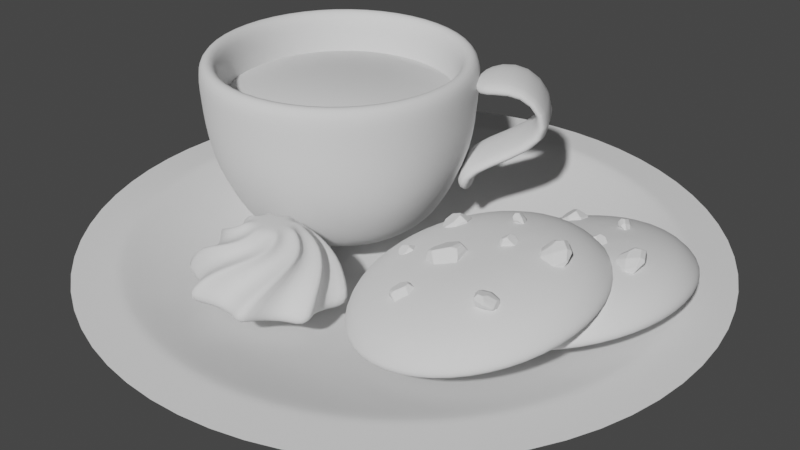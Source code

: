 # Source: CookieCoffeeScene_1.blend  (saved by Blender 3.2.14; exported with 4.5.12 LTS)
import bpy
from mathutils import Matrix  # noqa: F401  (used for matrix-valued properties, if any)

bpy.ops.wm.read_factory_settings(use_empty=True)
scene = bpy.context.scene
scene.name = 'Scene'

# ---- collections
col_collection = bpy.data.collections.new('Collection'); scene.collection.children.link(col_collection)

# ---- node groups
ng_auto_smooth = bpy.data.node_groups.new('Auto Smooth', 'GeometryNodeTree')
_s = ng_auto_smooth.interface.new_socket(name='Geometry', in_out='OUTPUT', socket_type='NodeSocketGeometry')
_s = ng_auto_smooth.interface.new_socket(name='Geometry', in_out='INPUT', socket_type='NodeSocketGeometry')
_s = ng_auto_smooth.interface.new_socket(name='Angle', in_out='INPUT', socket_type='NodeSocketFloat')
_s.subtype = 'ANGLE'
_s.min_value = 0.0
_s.max_value = 3.142
ng_auto_smooth.is_modifier = True
_N = ng_auto_smooth.nodes; _L = ng_auto_smooth.links
n0 = _N.new('NodeGroupOutput'); n0.name = 'Group Output'; n0.location = (480, -100)
n1 = _N.new('NodeGroupInput'); n1.name = 'Group Input'; n1.location = (-420, -300)
n2 = _N.new('NodeGroupInput'); n2.name = 'Group Input.001'; n2.location = (-60, -100)
n3 = _N.new('GeometryNodeSetShadeSmooth'); n3.name = 'Set Shade Smooth'; n3.location = (120, -100)
n3.domain = 'EDGE'
n4 = _N.new('GeometryNodeSetShadeSmooth'); n4.name = 'Set Shade Smooth.001'; n4.location = (300, -100)
n5 = _N.new('GeometryNodeInputMeshEdgeAngle'); n5.name = 'Edge Angle'; n5.location = (-420, -220)
n6 = _N.new('GeometryNodeInputEdgeSmooth'); n6.name = 'Is Edge Smooth'; n6.location = (-60, -160)
n7 = _N.new('GeometryNodeInputShadeSmooth'); n7.name = 'Is Face Smooth'; n7.location = (-240, -340)
n8 = _N.new('FunctionNodeBooleanMath'); n8.name = 'Boolean Math'; n8.location = (-60, -220)
n9 = _N.new('FunctionNodeCompare'); n9.name = 'Compare'; n9.location = (-240, -180)
n9.operation = 'LESS_EQUAL'
_L.new(n5.outputs[0], n9.inputs[0])
_L.new(n4.outputs[0], n0.inputs[0])
_L.new(n1.outputs[1], n9.inputs[1])
_L.new(n9.outputs[0], n8.inputs[0])
_L.new(n7.outputs[0], n8.inputs[1])
_L.new(n2.outputs[0], n3.inputs[0])
_L.new(n6.outputs[0], n3.inputs[1])
_L.new(n3.outputs[0], n4.inputs[0])
_L.new(n8.outputs[0], n3.inputs[2])
n0.is_active_output = True

# ---- world
world_world = bpy.data.worlds.new('World'); scene.world = world_world
world_world.use_nodes = True; world_world.node_tree.nodes.clear()
_N = world_world.node_tree.nodes; _L = world_world.node_tree.links
n0 = _N.new('ShaderNodeOutputWorld'); n0.name = 'World Output'; n0.location = (300, 300)
n1 = _N.new('ShaderNodeBackground'); n1.name = 'Background'; n1.location = (10, 300)
n1.inputs[0].default_value = (0.05088, 0.05088, 0.05088, 1.0)
_L.new(n1.outputs[0], n0.inputs[0])
n0.is_active_output = True
world_world.color = (0.05088, 0.05088, 0.05088)
world_world.use_sun_shadow = False
world_world.sun_shadow_jitter_overblur = 0.0

# ---- cameras
cam_camera = bpy.data.cameras.new('Camera')
cam_camera.clip_end = 100.0
cam_camera.ortho_scale = 7.314

# ---- meshes
me_circle = bpy.data.meshes.new('Circle')
me_circle.from_pydata([(0.3691, 1.48, 1.917), (-0.4205, 1.467, 1.917), (-1.097, 1.06, 1.917), (-1.48, 0.3691, 1.917), (-1.467, -0.4205, 1.917), (-1.06, -1.097, 1.917), (-0.3691, -1.48, 1.917), (0.4205, -1.467, 1.917), (1.097, -1.06, 1.917), (1.48, -0.3691, 1.917), (1.467, 0.4205, 1.917), (1.06, 1.097, 1.917), (-0.3548, -1.423, 0.9585), (-1.019, -1.055, 0.9585), (-1.423, 0.3548, 0.9585), (-1.055, 1.019, 0.9585), (1.41, 0.4043, 0.9585), (1.423, -0.3548, 0.9585), (0.4043, -1.41, 0.9585), (-1.41, -0.4043, 0.9585), (1.019, 1.055, 0.9585), (-0.4043, 1.41, 0.9585), (0.3548, 1.423, 0.9585), (1.055, -1.019, 0.9585), (0.2892, 1.16, 0.4012), (0.1309, 0.525, 0.0), (0.2507, 1.005, 0.2006), (0.1927, 0.773, 0.05375), (-0.1491, 0.5201, 0.0), (-0.3295, 1.149, 0.4012), (-0.2196, 0.7658, 0.05375), (-0.2856, 0.996, 0.2006), (-0.3892, 0.3759, 0.0), (-0.8598, 0.8303, 0.4012), (-0.5731, 0.5534, 0.05375), (-0.7454, 0.7198, 0.2006), (-0.525, 0.1309, 0.0), (-1.16, 0.2892, 0.4012), (-0.773, 0.1927, 0.05375), (-1.005, 0.2507, 0.2006), (-0.5201, -0.1491, 0.0), (-1.149, -0.3295, 0.4012), (-0.7658, -0.2196, 0.05375), (-0.996, -0.2856, 0.2006), (-0.3759, -0.3892, 0.0), (-0.8303, -0.8598, 0.4012), (-0.5534, -0.5731, 0.05375), (-0.7198, -0.7454, 0.2006), (-0.1309, -0.525, 0.0), (-0.2892, -1.16, 0.4012), (-0.1927, -0.773, 0.05375), (-0.2507, -1.005, 0.2006), (0.1491, -0.5201, 0.0), (0.3295, -1.149, 0.4012), (0.2196, -0.7658, 0.05375), (0.2856, -0.996, 0.2006), (0.3892, -0.3759, 0.0), (0.8598, -0.8303, 0.4012), (0.5731, -0.5534, 0.05375), (0.7454, -0.7198, 0.2006), (0.525, -0.1309, 0.0), (1.16, -0.2892, 0.4012), (0.773, -0.1927, 0.05375), (1.005, -0.2507, 0.2006), (0.5201, 0.1491, 0.0), (1.149, 0.3295, 0.4012), (0.7658, 0.2196, 0.05375), (0.996, 0.2856, 0.2006), (0.3759, 0.3892, 0.0), (0.8303, 0.8598, 0.4012), (0.5534, 0.5731, 0.05375), (0.7198, 0.7454, 0.2006), (-0.3638, -1.459, 1.563), (-1.459, 0.3638, 1.563), (1.446, 0.4145, 1.563), (0.4145, -1.446, 1.563), (-1.446, -0.4145, 1.563), (1.045, 1.082, 1.563), (-0.4145, 1.446, 1.563), (1.082, -1.045, 1.563), (-1.045, -1.082, 1.563), (-1.082, 1.045, 1.563), (1.459, -0.3638, 1.563), (0.3638, 1.459, 1.563)], [], [(69, 24, 22, 20), (80, 72, 6, 5), (81, 73, 3, 2), (82, 74, 10, 9), (72, 75, 7, 6), (73, 76, 4, 3), (74, 77, 11, 10), (83, 78, 1, 0), (75, 79, 8, 7), (76, 80, 5, 4), (77, 83, 0, 11), (78, 81, 2, 1), (79, 82, 9, 8), (61, 65, 16, 17), (33, 37, 14, 15), (29, 33, 15, 21), (45, 49, 12, 13), (57, 61, 17, 23), (28, 25, 68, 64, 60, 56, 52, 48, 44, 40, 36, 32), (41, 45, 13, 19), (53, 57, 23, 18), (65, 69, 20, 16), (37, 41, 19, 14), (49, 53, 18, 12), (29, 24, 26, 31), (31, 26, 27, 30), (30, 27, 25, 28), (33, 29, 31, 35), (35, 31, 30, 34), (34, 30, 28, 32), (37, 33, 35, 39), (39, 35, 34, 38), (38, 34, 32, 36), (41, 37, 39, 43), (43, 39, 38, 42), (42, 38, 36, 40), (45, 41, 43, 47), (47, 43, 42, 46), (46, 42, 40, 44), (49, 45, 47, 51), (51, 47, 46, 50), (50, 46, 44, 48), (53, 49, 51, 55), (55, 51, 50, 54), (54, 50, 48, 52), (57, 53, 55, 59), (59, 55, 54, 58), (58, 54, 52, 56), (61, 57, 59, 63), (63, 59, 58, 62), (62, 58, 56, 60), (65, 61, 63, 67), (67, 63, 62, 66), (66, 62, 60, 64), (69, 65, 67, 71), (71, 67, 66, 70), (70, 66, 64, 68), (24, 69, 71, 26), (26, 71, 70, 27), (27, 70, 68, 25), (24, 29, 21, 22), (23, 17, 82, 79), (21, 15, 81, 78), (20, 22, 83, 77), (19, 13, 80, 76), (18, 23, 79, 75), (22, 21, 78, 83), (16, 20, 77, 74), (14, 19, 76, 73), (12, 18, 75, 72), (17, 16, 74, 82), (15, 14, 73, 81), (13, 12, 72, 80)])
me_circle.polygons.foreach_set('use_smooth', [True] * 73)
_uv = me_circle.uv_layers.new(name='UVMap')
_uv.uv.foreach_set('vector', [0.0, 0.0, 0.0, 0.0, 0.0, 0.0, 0.0, 0.0, 0.0, 0.0, 0.0, 0.0, 0.0, 0.0, 0.0, 0.0, 0.0, 0.0, 0.0, 0.0, 0.0, 0.0, 0.0, 0.0, 0.0, 0.0, 0.0, 0.0, 0.0, 0.0, 0.0, 0.0, 0.0, 0.0, 0.0, 0.0, 0.0, 0.0, 0.0, 0.0, 0.0, 0.0, 0.0, 0.0, 0.0, 0.0, 0.0, 0.0, 0.0, 0.0, 0.0, 0.0, 0.0, 0.0, 0.0, 0.0, 0.0, 0.0, 0.0, 0.0, 0.0, 0.0, 0.0, 0.0, 0.0, 0.0, 0.0, 0.0, 0.0, 0.0, 0.0, 0.0, 0.0, 0.0, 0.0, 0.0, 0.0, 0.0, 0.0, 0.0, 0.0, 0.0, 0.0, 0.0, 0.0, 0.0, 0.0, 0.0, 0.0, 0.0, 0.0, 0.0, 0.0, 0.0, 0.0, 0.0, 0.0, 0.0, 0.0, 0.0, 0.0, 0.0, 0.0, 0.0, 0.0, 0.0, 0.0, 0.0, 0.0, 0.0, 0.0, 0.0, 0.0, 0.0, 0.0, 0.0, 0.0, 0.0, 0.0, 0.0, 0.0, 0.0, 0.0, 0.0, 0.0, 0.0, 0.0, 0.0, 0.0, 0.0, 0.0, 0.0, 0.0, 0.0, 0.0, 0.0, 0.0, 0.0, 0.0, 0.0, 0.0, 0.0, 0.0, 0.0, 0.0, 0.0, 0.0, 0.0, 0.0, 0.0, 0.0, 0.0, 0.0, 0.0, 0.0, 0.0, 0.0, 0.0, 0.0, 0.0, 0.0, 0.0, 0.0, 0.0, 0.0, 0.0, 0.0, 0.0, 0.0, 0.0, 0.0, 0.0, 0.0, 0.0, 0.0, 0.0, 0.0, 0.0, 0.0, 0.0, 0.0, 0.0, 0.0, 0.0, 0.0, 0.0, 0.0, 0.0, 0.0, 0.0, 0.0, 0.0, 0.0, 0.0, 0.0, 0.0, 0.0, 0.0, 0.0, 0.0, 0.0, 0.0, 0.0, 0.0, 0.0, 0.0, 0.0, 0.0, 0.0, 0.0, 0.0, 0.0, 0.0, 0.0, 0.0, 0.0, 0.0, 0.0, 0.0, 0.0, 0.0, 0.0, 0.0, 0.0, 0.0, 0.0, 0.0, 0.0, 0.0, 0.0, 0.0, 0.0, 0.0, 0.0, 0.0, 0.0, 0.0, 0.0, 0.0, 0.0, 0.0, 0.0, 0.0, 0.0, 0.0, 0.0, 0.0, 0.0, 0.0, 0.0, 0.0, 0.0, 0.0, 0.0, 0.0, 0.0, 0.0, 0.0, 0.0, 0.0, 0.0, 0.0, 0.0, 0.0, 0.0, 0.0, 0.0, 0.0, 0.0, 0.0, 0.0, 0.0, 0.0, 0.0, 0.0, 0.0, 0.0, 0.0, 0.0, 0.0, 0.0, 0.0, 0.0, 0.0, 0.0, 0.0, 0.0, 0.0, 0.0, 0.0, 0.0, 0.0, 0.0, 0.0, 0.0, 0.0, 0.0, 0.0, 0.0, 0.0, 0.0, 0.0, 0.0, 0.0, 0.0, 0.0, 0.0, 0.0, 0.0, 0.0, 0.0, 0.0, 0.0, 0.0, 0.0, 0.0, 0.0, 0.0, 0.0, 0.0, 0.0, 0.0, 0.0, 0.0, 0.0, 0.0, 0.0, 0.0, 0.0, 0.0, 0.0, 0.0, 0.0, 0.0, 0.0, 0.0, 0.0, 0.0, 0.0, 0.0, 0.0, 0.0, 0.0, 0.0, 0.0, 0.0, 0.0, 0.0, 0.0, 0.0, 0.0, 0.0, 0.0, 0.0, 0.0, 0.0, 0.0, 0.0, 0.0, 0.0, 0.0, 0.0, 0.0, 0.0, 0.0, 0.0, 0.0, 0.0, 0.0, 0.0, 0.0, 0.0, 0.0, 0.0, 0.0, 0.0, 0.0, 0.0, 0.0, 0.0, 0.0, 0.0, 0.0, 0.0, 0.0, 0.0, 0.0, 0.0, 0.0, 0.0, 0.0, 0.0, 0.0, 0.0, 0.0, 0.0, 0.0, 0.0, 0.0, 0.0, 0.0, 0.0, 0.0, 0.0, 0.0, 0.0, 0.0, 0.0, 0.0, 0.0, 0.0, 0.0, 0.0, 0.0, 0.0, 0.0, 0.0, 0.0, 0.0, 0.0, 0.0, 0.0, 0.0, 0.0, 0.0, 0.0, 0.0, 0.0, 0.0, 0.0, 0.0, 0.0, 0.0, 0.0, 0.0, 0.0, 0.0, 0.0, 0.0, 0.0, 0.0, 0.0, 0.0, 0.0, 0.0, 0.0, 0.0, 0.0, 0.0, 0.0, 0.0, 0.0, 0.0, 0.0, 0.0, 0.0, 0.0, 0.0, 0.0, 0.0, 0.0, 0.0, 0.0, 0.0, 0.0, 0.0, 0.0, 0.0, 0.0, 0.0, 0.0, 0.0, 0.0, 0.0, 0.0, 0.0, 0.0, 0.0, 0.0, 0.0, 0.0, 0.0, 0.0, 0.0, 0.0, 0.0, 0.0, 0.0, 0.0, 0.0, 0.0, 0.0, 0.0, 0.0, 0.0, 0.0, 0.0, 0.0, 0.0, 0.0, 0.0, 0.0, 0.0, 0.0, 0.0, 0.0, 0.0, 0.0, 0.0, 0.0, 0.0, 0.0, 0.0, 0.0, 0.0, 0.0, 0.0, 0.0, 0.0, 0.0, 0.0, 0.0, 0.0, 0.0, 0.0, 0.0, 0.0, 0.0, 0.0, 0.0, 0.0, 0.0, 0.0, 0.0, 0.0, 0.0, 0.0, 0.0, 0.0, 0.0, 0.0, 0.0, 0.0, 0.0, 0.0, 0.0, 0.0, 0.0, 0.0, 0.0, 0.0, 0.0, 0.0, 0.0, 0.0, 0.0, 0.0, 0.0, 0.0, 0.0, 0.0, 0.0, 0.0, 0.0, 0.0, 0.0, 0.0, 0.0, 0.0, 0.0, 0.0, 0.0, 0.0, 0.0, 0.0, 0.0, 0.0, 0.0, 0.0, 0.0, 0.0, 0.0, 0.0, 0.0, 0.0, 0.0, 0.0, 0.0, 0.0, 0.0, 0.0, 0.0, 0.0, 0.0, 0.0, 0.0, 0.0, 0.0, 0.0, 0.0])
me_circle.update()
me_circle_001 = bpy.data.meshes.new('Circle.001')
me_circle_001.from_pydata([(1.446, 0.4145, 1.563), (1.459, -0.3638, 1.563), (1.94, 0.4145, 1.748), (1.954, -0.3638, 1.748), (2.265, 0.4145, 1.275), (2.279, -0.3638, 1.275), (1.231, 0.4145, 0.8911), (1.245, -0.3638, 0.8911), (1.327, 0.4145, 0.4997), (1.341, -0.3638, 0.4997)], [], [(1, 0, 2, 3), (3, 2, 4, 5), (5, 4, 6, 7), (7, 6, 8, 9)])
me_circle_001.polygons.foreach_set('use_smooth', [True] * 4)
_uv = me_circle_001.uv_layers.new(name='UVMap')
_uv.uv.foreach_set('vector', [0.0, 0.0, 0.0, 0.0, 0.0, 0.0, 0.0, 0.0, 0.0, 0.0, 0.0, 0.0, 0.0, 0.0, 0.0, 0.0, 0.0, 0.0, 0.0, 0.0, 0.0, 0.0, 0.0, 0.0, 0.0, 0.0, 0.0, 0.0, 0.0, 0.0, 0.0, 0.0])
me_circle_001.update()
me_circle_002 = bpy.data.meshes.new('Circle.002')
me_circle_002.from_pydata([(0.0, 1.0, 0.0), (-0.5, 0.866, 0.0), (-0.866, 0.5, 0.0), (-1.0, -4.371e-08, 0.0), (-0.866, -0.5, 0.0), (-0.5, -0.866, 0.0), (8.742e-08, -1.0, 0.0), (0.5, -0.866, 0.0), (0.866, -0.5, 0.0), (1.0, 1.192e-08, 0.0), (0.866, 0.5, 0.0), (0.5, 0.866, 0.0), (0.0, 1.0, 0.0), (-0.5, 0.866, 0.0), (-0.866, 0.5, 0.0), (-1.0, -4.371e-08, 0.0), (-0.866, -0.5, 0.0), (-0.5, -0.866, 0.0), (8.742e-08, -1.0, 0.0), (0.5, -0.866, 0.0), (0.866, -0.5, 0.0), (1.0, 1.192e-08, 0.0), (0.866, 0.5, 0.0), (0.5, 0.866, 0.0), (0.0, 1.0, 0.0), (-0.5, 0.866, 0.0), (-0.866, 0.5, 0.0), (-1.0, -4.371e-08, 0.0), (-0.866, -0.5, 0.0), (-0.5, -0.866, 0.0), (8.742e-08, -1.0, 0.0), (0.5, -0.866, 0.0), (0.866, -0.5, 0.0), (1.0, 1.192e-08, 0.0), (0.866, 0.5, 0.0), (0.5, 0.866, 0.0), (0.0, 1.0, 0.0), (-0.5, 0.866, 0.0), (-0.866, 0.5, 0.0), (-1.0, -4.371e-08, 0.0), (-0.866, -0.5, 0.0), (-0.5, -0.866, 0.0), (8.742e-08, -1.0, 0.0), (0.5, -0.866, 0.0), (0.866, -0.5, 0.0), (1.0, 1.192e-08, 0.0), (0.866, 0.5, 0.0), (0.5, 0.866, 0.0), (-0.5, 0.866, 0.0), (0.0, 1.0, 0.0), (-0.866, 0.5, 0.0), (-1.0, -4.371e-08, 0.0), (-0.866, -0.5, 0.0), (-0.5, -0.866, 0.0), (8.742e-08, -1.0, 0.0), (0.5, -0.866, 0.0), (0.866, -0.5, 0.0), (1.0, 1.192e-08, 0.0), (0.866, 0.5, 0.0), (0.5, 0.866, 0.0), (-0.5, 0.866, 0.0), (0.0, 1.0, 0.0), (-0.866, 0.5, 0.0), (-1.0, -4.371e-08, 0.0), (-0.866, -0.5, 0.0), (-0.5, -0.866, 0.0), (8.742e-08, -1.0, 0.0), (0.5, -0.866, 0.0), (0.866, -0.5, 0.0), (1.0, 1.192e-08, 0.0), (0.866, 0.5, 0.0), (0.5, 0.866, 0.0), (-0.5, 0.866, 0.0), (0.0, 1.0, 0.0), (-0.866, 0.5, 0.0), (-1.0, -4.371e-08, 0.0), (-0.866, -0.5, 0.0), (-0.5, -0.866, 0.0), (8.742e-08, -1.0, 0.0), (0.5, -0.866, 0.0), (0.866, -0.5, 0.0), (1.0, 1.192e-08, 0.0), (0.866, 0.5, 0.0), (0.5, 0.866, 0.0), (-0.5, 0.866, 0.0), (0.0, 1.0, 0.0), (-0.866, 0.5, 0.0), (-1.0, -4.371e-08, 0.0), (-0.866, -0.5, 0.0), (-0.5, -0.866, 0.0), (8.742e-08, -1.0, 0.0), (0.5, -0.866, 0.0), (0.866, -0.5, 0.0), (1.0, 1.192e-08, 0.0), (0.866, 0.5, 0.0), (0.5, 0.866, 0.0), (-0.5, 0.866, 0.0), (0.0, 1.0, 0.0), (-0.866, 0.5, 0.0), (-1.0, -4.371e-08, 0.0), (-0.866, -0.5, 0.0), (-0.5, -0.866, 0.0), (8.742e-08, -1.0, 0.0), (0.5, -0.866, 0.0), (0.866, -0.5, 0.0), (1.0, 1.192e-08, 0.0), (0.866, 0.5, 0.0), (0.5, 0.866, 0.0), (-0.5, 0.866, 0.0), (0.0, 1.0, 0.0), (-0.866, 0.5, 0.0), (-1.0, -4.371e-08, 0.0), (-0.866, -0.5, 0.0), (-0.5, -0.866, 0.0), (8.742e-08, -1.0, 0.0), (0.5, -0.866, 0.0), (0.866, -0.5, 0.0), (1.0, 1.192e-08, 0.0), (0.866, 0.5, 0.0), (0.5, 0.866, 0.0), (-0.5, 0.866, 0.0), (0.0, 1.0, 0.0), (-0.866, 0.5, 0.0), (-1.0, -4.371e-08, 0.0), (-0.866, -0.5, 0.0), (-0.5, -0.866, 0.0), (8.742e-08, -1.0, 0.0), (0.5, -0.866, 0.0), (0.866, -0.5, 0.0), (1.0, 1.192e-08, 0.0), (0.866, 0.5, 0.0), (0.5, 0.866, 0.0), (-0.5, 0.866, 0.0), (0.0, 1.0, 0.0), (-0.866, 0.5, 0.0), (-1.0, -4.371e-08, 0.0), (-0.866, -0.5, 0.0), (-0.5, -0.866, 0.0), (8.742e-08, -1.0, 0.0), (0.5, -0.866, 0.0), (0.866, -0.5, 0.0), (1.0, 1.192e-08, 0.0), (0.866, 0.5, 0.0), (0.5, 0.866, 0.0), (0.866, 0.5, 0.0), (0.5, 0.866, 0.0), (-0.5, 0.866, 0.0), (0.0, 1.0, 0.0), (-0.866, 0.5, 0.0), (-1.0, -4.371e-08, 0.0), (-0.866, -0.5, 0.0), (-0.5, -0.866, 0.0), (8.742e-08, -1.0, 0.0), (0.5, -0.866, 0.0), (0.866, -0.5, 0.0), (1.0, 1.192e-08, 0.0), (0.866, 0.5, 0.0), (0.5, 0.866, 0.0), (-0.9738, 1.665, 1.787), (-0.008054, 1.923, 1.787), (-1.681, 0.9577, 1.787), (-1.94, -0.008054, 1.787), (-1.681, -0.9738, 1.787), (-0.9738, -1.681, 1.787), (-0.008054, -1.94, 1.787), (0.9577, -1.681, 1.787), (1.665, -0.9738, 1.787), (1.923, -0.008054, 1.787), (1.665, 0.9577, 1.787), (0.9577, 1.665, 1.787), (-0.9738, 1.665, 1.787), (-0.008054, 1.923, 1.787), (-1.681, 0.9577, 1.787), (-1.94, -0.008054, 1.787), (-1.681, -0.9738, 1.787), (-0.9738, -1.681, 1.787), (-0.008054, -1.94, 1.787), (0.9577, -1.681, 1.787), (1.665, -0.9738, 1.787), (1.923, -0.008054, 1.787), (1.665, 0.9577, 1.787), (0.9577, 1.665, 1.787), (-0.9738, 1.665, 1.787), (-0.008054, 1.923, 1.787), (-1.681, 0.9577, 1.787), (-1.94, -0.008054, 1.787), (-1.681, -0.9738, 1.787), (-0.9738, -1.681, 1.787), (-0.008054, -1.94, 1.787), (0.9577, -1.681, 1.787), (1.665, -0.9738, 1.787), (1.923, -0.008054, 1.787), (1.665, 0.9577, 1.787), (0.9577, 1.665, 1.787), (-0.9738, 1.665, 1.787), (-0.008054, 1.923, 1.787), (-1.681, 0.9577, 1.787), (-1.94, -0.008054, 1.787), (-1.681, -0.9738, 1.787), (-0.9738, -1.681, 1.787), (-0.008054, -1.94, 1.787), (0.9577, -1.681, 1.787), (1.665, -0.9738, 1.787), (1.923, -0.008054, 1.787), (1.665, 0.9577, 1.787), (0.9577, 1.665, 1.787), (-0.9738, 1.665, 1.787), (-0.008054, 1.923, 1.787), (-1.681, 0.9577, 1.787), (-1.94, -0.008054, 1.787), (-1.681, -0.9738, 1.787), (-0.9738, -1.681, 1.787), (-0.008054, -1.94, 1.787), (0.9577, -1.681, 1.787), (1.665, -0.9738, 1.787), (1.923, -0.008054, 1.787), (1.665, 0.9577, 1.787), (0.9577, 1.665, 1.787), (-0.9738, 1.665, 1.787), (-0.008054, 1.923, 1.787), (-1.681, 0.9577, 1.787), (-1.94, -0.008054, 1.787), (-1.681, -0.9738, 1.787), (-0.9738, -1.681, 1.787), (-0.008054, -1.94, 1.787), (0.9577, -1.681, 1.787), (1.665, -0.9738, 1.787), (1.923, -0.008054, 1.787), (1.665, 0.9577, 1.787), (0.9577, 1.665, 1.787), (-0.9738, 1.665, 1.787), (-0.008054, 1.923, 1.787), (-1.681, 0.9577, 1.787), (-1.94, -0.008054, 1.787), (-1.681, -0.9738, 1.787), (-0.9738, -1.681, 1.787), (-0.008054, -1.94, 1.787), (0.9577, -1.681, 1.787), (1.665, -0.9738, 1.787), (1.923, -0.008054, 1.787), (1.665, 0.9577, 1.787), (0.9577, 1.665, 1.787), (-0.9738, 1.665, 1.787), (-0.008054, 1.923, 1.787), (-1.681, 0.9577, 1.787), (-1.94, -0.008054, 1.787), (-1.681, -0.9738, 1.787), (-0.9738, -1.681, 1.787), (-0.008054, -1.94, 1.787), (0.9577, -1.681, 1.787), (1.665, -0.9738, 1.787), (1.923, -0.008054, 1.787), (1.665, 0.9577, 1.787), (0.9577, 1.665, 1.787), (-0.9738, 1.665, 1.787), (-0.008054, 1.923, 1.787), (-1.681, 0.9577, 1.787), (-1.94, -0.008054, 1.787), (-1.681, -0.9738, 1.787), (-0.9738, -1.681, 1.787), (-0.008054, -1.94, 1.787), (0.9577, -1.681, 1.787), (1.665, -0.9738, 1.787), (1.923, -0.008054, 1.787), (1.665, 0.9577, 1.787), (0.9577, 1.665, 1.787), (-0.9738, 1.665, 1.787), (-0.008054, 1.923, 1.787), (-1.681, 0.9577, 1.787), (-1.94, -0.008054, 1.787), (-1.681, -0.9738, 1.787), (-0.9738, -1.681, 1.787), (-0.008054, -1.94, 1.787), (0.9577, -1.681, 1.787), (1.665, -0.9738, 1.787), (1.923, -0.008054, 1.787), (1.665, 0.9577, 1.787), (0.9577, 1.665, 1.787), (-0.9738, 1.665, 1.787), (-0.008054, 1.923, 1.787), (-1.681, 0.9577, 1.787), (-1.94, -0.008054, 1.787), (-1.681, -0.9738, 1.787), (-0.9738, -1.681, 1.787), (-0.008054, -1.94, 1.787), (0.9577, -1.681, 1.787), (1.665, -0.9738, 1.787), (1.923, -0.008054, 1.787), (1.665, 0.9577, 1.787), (0.9577, 1.665, 1.787), (-0.9738, 1.665, 1.787), (-0.008054, 1.923, 1.787), (-1.681, 0.9577, 1.787), (-1.94, -0.008054, 1.787), (-1.681, -0.9738, 1.787), (-0.9738, -1.681, 1.787), (-0.008054, -1.94, 1.787), (0.9577, -1.681, 1.787), (1.665, -0.9738, 1.787), (1.923, -0.008054, 1.787), (1.665, 0.9577, 1.787), (0.9577, 1.665, 1.787), (0.9577, 1.665, 1.787), (1.665, 0.9577, 1.787), (-0.9738, 1.665, 1.787), (-0.008054, 1.923, 1.787), (-1.681, 0.9577, 1.787), (-1.94, -0.008054, 1.787), (-1.681, -0.9738, 1.787), (-0.9738, -1.681, 1.787), (-0.008054, -1.94, 1.787), (0.9577, -1.681, 1.787), (1.665, -0.9738, 1.787), (1.923, -0.008054, 1.787), (1.665, 0.9577, 1.787), (0.9577, 1.665, 1.787), (-1.764, -0.04691, 0.8937), (-1.534, 0.8115, 0.8937), (-0.04691, 1.67, 0.8937), (0.8115, 1.44, 0.8937), (-1.534, -0.9054, 0.8937), (-0.9054, -1.534, 0.8937), (0.8115, 1.44, 0.8937), (0.8115, 1.44, 0.8937), (1.44, 0.8115, 0.8937), (-0.04691, -1.764, 0.8937), (0.8115, -1.534, 0.8937), (1.44, 0.8115, 0.8937), (1.44, -0.9054, 0.8937), (1.44, 0.8115, 0.8937), (-0.9054, 1.44, 0.8937), (1.67, -0.04691, 0.8937)], [], [(11, 0, 12, 23), (1, 2, 14, 13), (8, 9, 21, 20), (5, 6, 18, 17), (2, 3, 15, 14), (9, 10, 22, 21), (6, 7, 19, 18), (3, 4, 16, 15), (10, 11, 23, 22), (0, 1, 13, 12), (7, 8, 20, 19), (4, 5, 17, 16), (18, 19, 31, 30), (15, 16, 28, 27), (22, 23, 35, 34), (12, 13, 25, 24), (19, 20, 32, 31), (16, 17, 29, 28), (23, 12, 24, 35), (13, 14, 26, 25), (20, 21, 33, 32), (17, 18, 30, 29), (14, 15, 27, 26), (21, 22, 34, 33), (33, 34, 46, 45), (30, 31, 43, 42), (27, 28, 40, 39), (34, 35, 47, 46), (24, 25, 37, 36), (31, 32, 44, 43), (28, 29, 41, 40), (35, 24, 36, 47), (25, 26, 38, 37), (32, 33, 45, 44), (29, 30, 42, 41), (26, 27, 39, 38), (1, 0, 11, 10, 9, 8, 7, 6, 5, 4, 3, 2), (37, 38, 39, 40, 41, 42, 43, 44, 45, 46, 47, 36), (59, 49, 61, 71), (48, 50, 62, 60), (56, 57, 69, 68), (53, 54, 66, 65), (50, 51, 63, 62), (57, 58, 70, 69), (54, 55, 67, 66), (51, 52, 64, 63), (58, 59, 71, 70), (49, 48, 60, 61), (55, 56, 68, 67), (52, 53, 65, 64), (66, 67, 79, 78), (63, 64, 76, 75), (70, 71, 83, 82), (61, 60, 72, 73), (67, 68, 80, 79), (64, 65, 77, 76), (71, 61, 73, 83), (60, 62, 74, 72), (68, 69, 81, 80), (65, 66, 78, 77), (62, 63, 75, 74), (69, 70, 82, 81), (81, 82, 94, 93), (78, 79, 91, 90), (75, 76, 88, 87), (82, 83, 95, 94), (73, 72, 84, 85), (79, 80, 92, 91), (76, 77, 89, 88), (83, 73, 85, 95), (72, 74, 86, 84), (80, 81, 93, 92), (77, 78, 90, 89), (74, 75, 87, 86), (48, 49, 59, 58, 57, 56, 55, 54, 53, 52, 51, 50), (84, 86, 87, 88, 89, 90, 91, 92, 93, 94, 95, 85), (107, 119, 109, 97), (96, 108, 110, 98), (104, 116, 117, 105), (101, 113, 114, 102), (98, 110, 111, 99), (105, 117, 118, 106), (102, 114, 115, 103), (99, 111, 112, 100), (106, 118, 119, 107), (97, 109, 108, 96), (103, 115, 116, 104), (100, 112, 113, 101), (114, 126, 127, 115), (111, 123, 124, 112), (118, 130, 131, 119), (109, 121, 120, 108), (115, 127, 128, 116), (112, 124, 125, 113), (119, 131, 121, 109), (108, 120, 122, 110), (116, 128, 129, 117), (113, 125, 126, 114), (110, 122, 123, 111), (117, 129, 130, 118), (129, 141, 142, 130), (126, 138, 139, 127), (123, 135, 136, 124), (130, 142, 143, 131), (121, 133, 132, 120), (127, 139, 140, 128), (124, 136, 137, 125), (131, 143, 133, 121), (120, 132, 134, 122), (128, 140, 141, 129), (125, 137, 138, 126), (122, 134, 135, 123), (96, 98, 99, 100, 101, 102, 103, 104, 105, 106, 107, 97), (132, 133, 143, 142, 141, 140, 139, 138, 137, 136, 135, 134), (143, 145, 144, 142), (139, 153, 152, 138), (136, 150, 149, 135), (132, 146, 147, 133), (140, 154, 153, 139), (137, 151, 150, 136), (133, 147, 157, 143), (134, 148, 146, 132), (141, 155, 154, 140), (138, 152, 151, 137), (135, 149, 148, 134), (142, 156, 155, 141), (169, 181, 171, 159), (158, 170, 172, 160), (166, 178, 179, 167), (163, 175, 176, 164), (160, 172, 173, 161), (167, 179, 180, 168), (164, 176, 177, 165), (161, 173, 174, 162), (168, 180, 181, 169), (159, 171, 170, 158), (165, 177, 178, 166), (162, 174, 175, 163), (176, 188, 189, 177), (173, 185, 186, 174), (180, 192, 193, 181), (171, 183, 182, 170), (177, 189, 190, 178), (174, 186, 187, 175), (181, 193, 183, 171), (170, 182, 184, 172), (178, 190, 191, 179), (175, 187, 188, 176), (172, 184, 185, 173), (179, 191, 192, 180), (191, 203, 204, 192), (188, 200, 201, 189), (185, 197, 198, 186), (192, 204, 205, 193), (183, 195, 194, 182), (189, 201, 202, 190), (186, 198, 199, 187), (193, 205, 195, 183), (182, 194, 196, 184), (190, 202, 203, 191), (187, 199, 200, 188), (184, 196, 197, 185), (217, 229, 219, 207), (206, 218, 220, 208), (214, 226, 227, 215), (211, 223, 224, 212), (208, 220, 221, 209), (215, 227, 228, 216), (212, 224, 225, 213), (209, 221, 222, 210), (216, 228, 229, 217), (207, 219, 218, 206), (213, 225, 226, 214), (210, 222, 223, 211), (224, 236, 237, 225), (221, 233, 234, 222), (228, 240, 241, 229), (219, 231, 230, 218), (225, 237, 238, 226), (222, 234, 235, 223), (229, 241, 231, 219), (218, 230, 232, 220), (226, 238, 239, 227), (223, 235, 236, 224), (220, 232, 233, 221), (227, 239, 240, 228), (239, 251, 252, 240), (236, 248, 249, 237), (233, 245, 246, 234), (240, 252, 253, 241), (231, 243, 242, 230), (237, 249, 250, 238), (234, 246, 247, 235), (241, 253, 243, 231), (230, 242, 244, 232), (238, 250, 251, 239), (235, 247, 248, 236), (232, 244, 245, 233), (265, 255, 267, 277), (254, 256, 268, 266), (262, 263, 275, 274), (259, 260, 272, 271), (256, 257, 269, 268), (263, 264, 276, 275), (260, 261, 273, 272), (257, 258, 270, 269), (264, 265, 277, 276), (255, 254, 266, 267), (261, 262, 274, 273), (258, 259, 271, 270), (272, 273, 285, 284), (269, 270, 282, 281), (276, 277, 289, 288), (267, 266, 278, 279), (273, 274, 286, 285), (270, 271, 283, 282), (277, 267, 279, 289), (266, 268, 280, 278), (274, 275, 287, 286), (271, 272, 284, 283), (268, 269, 281, 280), (275, 276, 288, 287), (287, 288, 300, 299), (284, 285, 297, 296), (281, 282, 294, 293), (288, 289, 301, 300), (279, 278, 290, 291), (285, 286, 298, 297), (282, 283, 295, 294), (289, 279, 291, 301), (278, 280, 292, 290), (286, 287, 299, 298), (283, 284, 296, 295), (280, 281, 293, 292), (301, 300, 303, 302), (297, 296, 310, 311), (294, 293, 307, 308), (290, 291, 305, 304), (298, 297, 311, 312), (295, 294, 308, 309), (291, 301, 315, 305), (292, 290, 304, 306), (299, 298, 312, 313), (296, 295, 309, 310), (293, 292, 306, 307), (300, 299, 313, 314), (317, 316, 307, 306), (319, 318, 305, 315), (316, 320, 308, 307), (320, 321, 309, 308), (322, 319, 315, 301), (324, 323, 302, 303), (321, 325, 310, 309), (323, 322, 301, 302), (325, 326, 311, 310), (327, 324, 303, 300), (326, 328, 312, 311), (329, 327, 300, 314), (318, 330, 304, 305), (328, 331, 313, 312), (330, 317, 306, 304), (331, 329, 314, 313), (155, 156, 329, 331), (146, 148, 317, 330), (154, 155, 331, 328), (147, 146, 330, 318), (156, 142, 327, 329), (153, 154, 328, 326), (142, 144, 324, 327), (152, 153, 326, 325), (145, 143, 322, 323), (151, 152, 325, 321), (144, 145, 323, 324), (143, 157, 319, 322), (150, 151, 321, 320), (149, 150, 320, 316), (157, 147, 318, 319), (148, 149, 316, 317), (314, 302, 303, 315, 305, 304, 306, 307, 308, 309, 310, 311, 312, 313)])
me_circle_002.polygons.foreach_set('use_smooth', [True] * 279)
_uv = me_circle_002.uv_layers.new(name='UVMap')
_uv.uv.foreach_set('vector', [0.0, 0.0, 0.0, 0.0, 0.0, 0.0, 0.0, 0.0, 0.0, 0.0, 0.0, 0.0, 0.0, 0.0, 0.0, 0.0, 0.0, 0.0, 0.0, 0.0, 0.0, 0.0, 0.0, 0.0, 0.0, 0.0, 0.0, 0.0, 0.0, 0.0, 0.0, 0.0, 0.0, 0.0, 0.0, 0.0, 0.0, 0.0, 0.0, 0.0, 0.0, 0.0, 0.0, 0.0, 0.0, 0.0, 0.0, 0.0, 0.0, 0.0, 0.0, 0.0, 0.0, 0.0, 0.0, 0.0, 0.0, 0.0, 0.0, 0.0, 0.0, 0.0, 0.0, 0.0, 0.0, 0.0, 0.0, 0.0, 0.0, 0.0, 0.0, 0.0, 0.0, 0.0, 0.0, 0.0, 0.0, 0.0, 0.0, 0.0, 0.0, 0.0, 0.0, 0.0, 0.0, 0.0, 0.0, 0.0, 0.0, 0.0, 0.0, 0.0, 0.0, 0.0, 0.0, 0.0, 0.0, 0.0, 0.0, 0.0, 0.0, 0.0, 0.0, 0.0, 0.0, 0.0, 0.0, 0.0, 0.0, 0.0, 0.0, 0.0, 0.0, 0.0, 0.0, 0.0, 0.0, 0.0, 0.0, 0.0, 0.0, 0.0, 0.0, 0.0, 0.0, 0.0, 0.0, 0.0, 0.0, 0.0, 0.0, 0.0, 0.0, 0.0, 0.0, 0.0, 0.0, 0.0, 0.0, 0.0, 0.0, 0.0, 0.0, 0.0, 0.0, 0.0, 0.0, 0.0, 0.0, 0.0, 0.0, 0.0, 0.0, 0.0, 0.0, 0.0, 0.0, 0.0, 0.0, 0.0, 0.0, 0.0, 0.0, 0.0, 0.0, 0.0, 0.0, 0.0, 0.0, 0.0, 0.0, 0.0, 0.0, 0.0, 0.0, 0.0, 0.0, 0.0, 0.0, 0.0, 0.0, 0.0, 0.0, 0.0, 0.0, 0.0, 0.0, 0.0, 0.0, 0.0, 0.0, 0.0, 0.0, 0.0, 0.0, 0.0, 0.0, 0.0, 0.0, 0.0, 0.0, 0.0, 0.0, 0.0, 0.0, 0.0, 0.0, 0.0, 0.0, 0.0, 0.0, 0.0, 0.0, 0.0, 0.0, 0.0, 0.0, 0.0, 0.0, 0.0, 0.0, 0.0, 0.0, 0.0, 0.0, 0.0, 0.0, 0.0, 0.0, 0.0, 0.0, 0.0, 0.0, 0.0, 0.0, 0.0, 0.0, 0.0, 0.0, 0.0, 0.0, 0.0, 0.0, 0.0, 0.0, 0.0, 0.0, 0.0, 0.0, 0.0, 0.0, 0.0, 0.0, 0.0, 0.0, 0.0, 0.0, 0.0, 0.0, 0.0, 0.0, 0.0, 0.0, 0.0, 0.0, 0.0, 0.0, 0.0, 0.0, 0.0, 0.0, 0.0, 0.0, 0.0, 0.0, 0.0, 0.0, 0.0, 0.0, 0.0, 0.0, 0.0, 0.0, 0.0, 0.0, 0.0, 0.0, 0.0, 0.0, 0.0, 0.0, 0.0, 0.0, 0.0, 0.0, 0.0, 0.0, 0.0, 0.0, 0.0, 0.0, 0.0, 0.0, 0.0, 0.0, 0.0, 0.0, 0.0, 0.0, 0.0, 0.0, 0.0, 0.0, 0.0, 0.0, 0.0, 0.0, 0.0, 0.0, 0.0, 0.0, 0.0, 0.0, 0.0, 0.0, 0.0, 0.0, 0.0, 0.0, 0.0, 0.0, 0.0, 0.0, 0.0, 0.0, 0.0, 0.0, 0.0, 0.0, 0.0, 0.0, 0.0, 0.0, 0.0, 0.0, 0.0, 0.0, 0.0, 0.0, 0.0, 0.0, 0.0, 0.0, 0.0, 0.0, 0.0, 0.0, 0.0, 0.0, 0.0, 0.0, 0.0, 0.0, 0.0, 0.0, 0.0, 0.0, 0.0, 0.0, 0.0, 0.0, 0.0, 0.0, 0.0, 0.0, 0.0, 0.0, 0.0, 0.0, 0.0, 0.0, 0.0, 0.0, 0.0, 0.0, 0.0, 0.0, 0.0, 0.0, 0.0, 0.0, 0.0, 0.0, 0.0, 0.0, 0.0, 0.0, 0.0, 0.0, 0.0, 0.0, 0.0, 0.0, 0.0, 0.0, 0.0, 0.0, 0.0, 0.0, 0.0, 0.0, 0.0, 0.0, 0.0, 0.0, 0.0, 0.0, 0.0, 0.0, 0.0, 0.0, 0.0, 0.0, 0.0, 0.0, 0.0, 0.0, 0.0, 0.0, 0.0, 0.0, 0.0, 0.0, 0.0, 0.0, 0.0, 0.0, 0.0, 0.0, 0.0, 0.0, 0.0, 0.0, 0.0, 0.0, 0.0, 0.0, 0.0, 0.0, 0.0, 0.0, 0.0, 0.0, 0.0, 0.0, 0.0, 0.0, 0.0, 0.0, 0.0, 0.0, 0.0, 0.0, 0.0, 0.0, 0.0, 0.0, 0.0, 0.0, 0.0, 0.0, 0.0, 0.0, 0.0, 0.0, 0.0, 0.0, 0.0, 0.0, 0.0, 0.0, 0.0, 0.0, 0.0, 0.0, 0.0, 0.0, 0.0, 0.0, 0.0, 0.0, 0.0, 0.0, 0.0, 0.0, 0.0, 0.0, 0.0, 0.0, 0.0, 0.0, 0.0, 0.0, 0.0, 0.0, 0.0, 0.0, 0.0, 0.0, 0.0, 0.0, 0.0, 0.0, 0.0, 0.0, 0.0, 0.0, 0.0, 0.0, 0.0, 0.0, 0.0, 0.0, 0.0, 0.0, 0.0, 0.0, 0.0, 0.0, 0.0, 0.0, 0.0, 0.0, 0.0, 0.0, 0.0, 0.0, 0.0, 0.0, 0.0, 0.0, 0.0, 0.0, 0.0, 0.0, 0.0, 0.0, 0.0, 0.0, 0.0, 0.0, 0.0, 0.0, 0.0, 0.0, 0.0, 0.0, 0.0, 0.0, 0.0, 0.0, 0.0, 0.0, 0.0, 0.0, 0.0, 0.0, 0.0, 0.0, 0.0, 0.0, 0.0, 0.0, 0.0, 0.0, 0.0, 0.0, 0.0, 0.0, 0.0, 0.0, 0.0, 0.0, 0.0, 0.0, 0.0, 0.0, 0.0, 0.0, 0.0, 0.0, 0.0, 0.0, 0.0, 0.0, 0.0, 0.0, 0.0, 0.0, 0.0, 0.0, 0.0, 0.0, 0.0, 0.0, 0.0, 0.0, 0.0, 0.0, 0.0, 0.0, 0.0, 0.0, 0.0, 0.0, 0.0, 0.0, 0.0, 0.0, 0.0, 0.0, 0.0, 0.0, 0.0, 0.0, 0.0, 0.0, 0.0, 0.0, 0.0, 0.0, 0.0, 0.0, 0.0, 0.0, 0.0, 0.0, 0.0, 0.0, 0.0, 0.0, 0.0, 0.0, 0.0, 0.0, 0.0, 0.0, 0.0, 0.0, 0.0, 0.0, 0.0, 0.0, 0.0, 0.0, 0.0, 0.0, 0.0, 0.0, 0.0, 0.0, 0.0, 0.0, 0.0, 0.0, 0.0, 0.0, 0.0, 0.0, 0.0, 0.0, 0.0, 0.0, 0.0, 0.0, 0.0, 0.0, 0.0, 0.0, 0.0, 0.0, 0.0, 0.0, 0.0, 0.0, 0.0, 0.0, 0.0, 0.0, 0.0, 0.0, 0.0, 0.0, 0.0, 0.0, 0.0, 0.0, 0.0, 0.0, 0.0, 0.0, 0.0, 0.0, 0.0, 0.0, 0.0, 0.0, 0.0, 0.0, 0.0, 0.0, 0.0, 0.0, 0.0, 0.0, 0.0, 0.0, 0.0, 0.0, 0.0, 0.0, 0.0, 0.0, 0.0, 0.0, 0.0, 0.0, 0.0, 0.0, 0.0, 0.0, 0.0, 0.0, 0.0, 0.0, 0.0, 0.0, 0.0, 0.0, 0.0, 0.0, 0.0, 0.0, 0.0, 0.0, 0.0, 0.0, 0.0, 0.0, 0.0, 0.0, 0.0, 0.0, 0.0, 0.0, 0.0, 0.0, 0.0, 0.0, 0.0, 0.0, 0.0, 0.0, 0.0, 0.0, 0.0, 0.0, 0.0, 0.0, 0.0, 0.0, 0.0, 0.0, 0.0, 0.0, 0.0, 0.0, 0.0, 0.0, 0.0, 0.0, 0.0, 0.0, 0.0, 0.0, 0.0, 0.0, 0.0, 0.0, 0.0, 0.0, 0.0, 0.0, 0.0, 0.0, 0.0, 0.0, 0.0, 0.0, 0.0, 0.0, 0.0, 0.0, 0.0, 0.0, 0.0, 0.0, 0.0, 0.0, 0.0, 0.0, 0.0, 0.0, 0.0, 0.0, 0.0, 0.0, 0.0, 0.0, 0.0, 0.0, 0.0, 0.0, 0.0, 0.0, 0.0, 0.0, 0.0, 0.0, 0.0, 0.0, 0.0, 0.0, 0.0, 0.0, 0.0, 0.0, 0.0, 0.0, 0.0, 0.0, 0.0, 0.0, 0.0, 0.0, 0.0, 0.0, 0.0, 0.0, 0.0, 0.0, 0.0, 0.0, 0.0, 0.0, 0.0, 0.0, 0.0, 0.0, 0.0, 0.0, 0.0, 0.0, 0.0, 0.0, 0.0, 0.0, 0.0, 0.0, 0.0, 0.0, 0.0, 0.0, 0.0, 0.0, 0.0, 0.0, 0.0, 0.0, 0.0, 0.0, 0.0, 0.0, 0.0, 0.0, 0.0, 0.0, 0.0, 0.0, 0.0, 0.0, 0.0, 0.0, 0.0, 0.0, 0.0, 0.0, 0.0, 0.0, 0.0, 0.0, 0.0, 0.0, 0.0, 0.0, 0.0, 0.0, 0.0, 0.0, 0.0, 0.0, 0.0, 0.0, 0.0, 0.0, 0.0, 0.0, 0.0, 0.0, 0.0, 0.0, 0.0, 0.0, 0.0, 0.0, 0.0, 0.0, 0.0, 0.0, 0.0, 0.0, 0.0, 0.0, 0.0, 0.0, 0.0, 0.0, 0.0, 0.0, 0.0, 0.0, 0.0, 0.0, 0.0, 0.0, 0.0, 0.0, 0.0, 0.0, 0.0, 0.0, 0.0, 0.0, 0.0, 0.0, 0.0, 0.0, 0.0, 0.0, 0.0, 0.0, 0.0, 0.0, 0.0, 0.0, 0.0, 0.0, 0.0, 0.0, 0.0, 0.0, 0.0, 0.0, 0.0, 0.0, 0.0, 0.0, 0.0, 0.0, 0.0, 0.0, 0.0, 0.0, 0.0, 0.0, 0.0, 0.0, 0.0, 0.0, 0.0, 0.0, 0.0, 0.0, 0.0, 0.0, 0.0, 0.0, 0.0, 0.0, 0.0, 0.0, 0.0, 0.0, 0.0, 0.0, 0.0, 0.0, 0.0, 0.0, 0.0, 0.0, 0.0, 0.0, 0.0, 0.0, 0.0, 0.0, 0.0, 0.0, 0.0, 0.0, 0.0, 0.0, 0.0, 0.0, 0.0, 0.0, 0.0, 0.0, 0.0, 0.0, 0.0, 0.0, 0.0, 0.0, 0.0, 0.0, 0.0, 0.0, 0.0, 0.0, 0.0, 0.0, 0.0, 0.0, 0.0, 0.0, 0.0, 0.0, 0.0, 0.0, 0.0, 0.0, 0.0, 0.0, 0.0, 0.0, 0.0, 0.0, 0.0, 0.0, 0.0, 0.0, 0.0, 0.0, 0.0, 0.0, 0.0, 0.0, 0.0, 0.0, 0.0, 0.0, 0.0, 0.0, 0.0, 0.0, 0.0, 0.0, 0.0, 0.0, 0.0, 0.0, 0.0, 0.0, 0.0, 0.0, 0.0, 0.0, 0.0, 0.0, 0.0, 0.0, 0.0, 0.0, 0.0, 0.0, 0.0, 0.0, 0.0, 0.0, 0.0, 0.0, 0.0, 0.0, 0.0, 0.0, 0.0, 0.0, 0.0, 0.0, 0.0, 0.0, 0.0, 0.0, 0.0, 0.0, 0.0, 0.0, 0.0, 0.0, 0.0, 0.0, 0.0, 0.0, 0.0, 0.0, 0.0, 0.0, 0.0, 0.0, 0.0, 0.0, 0.0, 0.0, 0.0, 0.0, 0.0, 0.0, 0.0, 0.0, 0.0, 0.0, 0.0, 0.0, 0.0, 0.0, 0.0, 0.0, 0.0, 0.0, 0.0, 0.0, 0.0, 0.0, 0.0, 0.0, 0.0, 0.0, 0.0, 0.0, 0.0, 0.0, 0.0, 0.0, 0.0, 0.0, 0.0, 0.0, 0.0, 0.0, 0.0, 0.0, 0.0, 0.0, 0.0, 0.0, 0.0, 0.0, 0.0, 0.0, 0.0, 0.0, 0.0, 0.0, 0.0, 0.0, 0.0, 0.0, 0.0, 0.0, 0.0, 0.0, 0.0, 0.0, 0.0, 0.0, 0.0, 0.0, 0.0, 0.0, 0.0, 0.0, 0.0, 0.0, 0.0, 0.0, 0.0, 0.0, 0.0, 0.0, 0.0, 0.0, 0.0, 0.0, 0.0, 0.0, 0.0, 0.0, 0.0, 0.0, 0.0, 0.0, 0.0, 0.0, 0.0, 0.0, 0.0, 0.0, 0.0, 0.0, 0.0, 0.0, 0.0, 0.0, 0.0, 0.0, 0.0, 0.0, 0.0, 0.0, 0.0, 0.0, 0.0, 0.0, 0.0, 0.0, 0.0, 0.0, 0.0, 0.0, 0.0, 0.0, 0.0, 0.0, 0.0, 0.0, 0.0, 0.0, 0.0, 0.0, 0.0, 0.0, 0.0, 0.0, 0.0, 0.0, 0.0, 0.0, 0.0, 0.0, 0.0, 0.0, 0.0, 0.0, 0.0, 0.0, 0.0, 0.0, 0.0, 0.0, 0.0, 0.0, 0.0, 0.0, 0.0, 0.0, 0.0, 0.0, 0.0, 0.0, 0.0, 0.0, 0.0, 0.0, 0.0, 0.0, 0.0, 0.0, 0.0, 0.0, 0.0, 0.0, 0.0, 0.0, 0.0, 0.0, 0.0, 0.0, 0.0, 0.0, 0.0, 0.0, 0.0, 0.0, 0.0, 0.0, 0.0, 0.0, 0.0, 0.0, 0.0, 0.0, 0.0, 0.0, 0.0, 0.0, 0.0, 0.0, 0.0, 0.0, 0.0, 0.0, 0.0, 0.0, 0.0, 0.0, 0.0, 0.0, 0.0, 0.0, 0.0, 0.0, 0.0, 0.0, 0.0, 0.0, 0.0, 0.0, 0.0, 0.0, 0.0, 0.0, 0.0, 0.0, 0.0, 0.0, 0.0, 0.0, 0.0, 0.0, 0.0, 0.0, 0.0, 0.0, 0.0, 0.0, 0.0, 0.0, 0.0, 0.0, 0.0, 0.0, 0.0, 0.0, 0.0, 0.0, 0.0, 0.0, 0.0, 0.0, 0.0, 0.0, 0.0, 0.0, 0.0, 0.0, 0.0, 0.0, 0.0, 0.0, 0.0, 0.0, 0.0, 0.0, 0.0, 0.0, 0.0, 0.0, 0.0, 0.0, 0.0, 0.0, 0.0, 0.0, 0.0, 0.0, 0.0, 0.0, 0.0, 0.0, 0.0, 0.0, 0.0, 0.0, 0.0, 0.0, 0.0, 0.0, 0.0, 0.0, 0.0, 0.0, 0.0, 0.0, 0.0, 0.0, 0.0, 0.0, 0.0, 0.0, 0.0, 0.0, 0.0, 0.0, 0.0, 0.0, 0.0, 0.0, 0.0, 0.0, 0.0, 0.0, 0.0, 0.0, 0.0, 0.0, 0.0, 0.0, 0.0, 0.0, 0.0, 0.0, 0.0, 0.0, 0.0, 0.0, 0.0, 0.0, 0.0, 0.0, 0.0, 0.0, 0.0, 0.0, 0.0, 0.0, 0.0, 0.0, 0.0, 0.0, 0.0, 0.0, 0.0, 0.0, 0.0, 0.0, 0.0, 0.0, 0.0, 0.0, 0.0, 0.0, 0.0, 0.0, 0.0, 0.0, 0.0, 0.0, 0.0, 0.0, 0.0, 0.0, 0.0, 0.0, 0.0, 0.0, 0.0, 0.0, 0.0, 0.0, 0.0, 0.0, 0.0, 0.0, 0.0, 0.0, 0.0, 0.0, 0.0, 0.0, 0.0, 0.0, 0.0, 0.0, 0.0, 0.0, 0.0, 0.0, 0.0, 0.0, 0.0, 0.0, 0.0, 0.0, 0.0, 0.0, 0.0, 0.0, 0.0, 0.0, 0.0, 0.0, 0.0, 0.0, 0.0, 0.0, 0.0, 0.0, 0.0, 0.0, 0.0, 0.0, 0.0, 0.0, 0.0, 0.0, 0.0, 0.0, 0.0, 0.0, 0.0, 0.0, 0.0, 0.0, 0.0, 0.0, 0.0, 0.0, 0.0, 0.0, 0.0, 0.0, 0.0, 0.0, 0.0, 0.0, 0.0, 0.0, 0.0, 0.0, 0.0, 0.0, 0.0, 0.0, 0.0, 0.0, 0.0, 0.0, 0.0, 0.0, 0.0, 0.0, 0.0, 0.0, 0.0, 0.0, 0.0, 0.0, 0.0, 0.0, 0.0, 0.0, 0.0, 0.0, 0.0, 0.0, 0.0, 0.0, 0.0, 0.0, 0.0, 0.0, 0.0, 0.0, 0.0, 0.0, 0.0, 0.0, 0.0, 0.0, 0.0, 0.0, 0.0, 0.0, 0.0, 0.0, 0.0, 0.0, 0.0, 0.0, 0.0, 0.0, 0.0, 0.0, 0.0, 0.0, 0.0, 0.0, 0.0, 0.0, 0.0, 0.0, 0.0, 0.0, 0.0, 0.0, 0.0, 0.0, 0.0, 0.0, 0.0, 0.0, 0.0, 0.0, 0.0, 0.0, 0.0, 0.0, 0.0, 0.0, 0.0, 0.0, 0.0, 0.0, 0.0, 0.0, 0.0, 0.0, 0.0, 0.0, 0.0, 0.0, 0.0, 0.0, 0.0, 0.0, 0.0, 0.0, 0.0, 0.0, 0.0, 0.0, 0.0, 0.0, 0.0, 0.0, 0.0, 0.0, 0.0, 0.0, 0.0, 0.0, 0.0, 0.0, 0.0, 0.0, 0.0, 0.0, 0.0, 0.0, 0.0, 0.0, 0.0, 0.0, 0.0, 0.0, 0.0, 0.0, 0.0, 0.0, 0.0, 0.0, 0.0, 0.0, 0.0, 0.0, 0.0, 0.0, 0.0, 0.0, 0.0, 0.0, 0.0, 0.0, 0.0, 0.0, 0.0, 0.0, 0.0, 0.0, 0.0, 0.0, 0.0, 0.0, 0.0, 0.0, 0.0, 0.0, 0.0, 0.0, 0.0, 0.0, 0.0, 0.0, 0.0, 0.0, 0.0, 0.0, 0.0, 0.0, 0.0, 0.0, 0.0, 0.0, 0.0, 0.0, 0.0, 0.0, 0.0, 0.0, 0.0, 0.0, 0.0, 0.0, 0.0, 0.0, 0.0, 0.0, 0.0, 0.0, 0.0, 0.0, 0.0, 0.0, 0.0, 0.0, 0.0, 0.0, 0.0, 0.0, 0.0, 0.0, 0.0, 0.0, 0.0, 0.0, 0.0, 0.0, 0.0, 0.0, 0.0, 0.0, 0.0, 0.0, 0.0, 0.0, 0.0, 0.0, 0.0, 0.0, 0.0, 0.0, 0.0, 0.0, 0.0, 0.0, 0.0, 0.0, 0.0, 0.0, 0.0, 0.0, 0.0, 0.0, 0.0, 0.0, 0.0, 0.0, 0.0, 0.0, 0.0, 0.0, 0.0, 0.0, 0.0, 0.0, 0.0, 0.0, 0.0, 0.0, 0.0, 0.0, 0.0, 0.0, 0.0, 0.0, 0.0, 0.0, 0.0, 0.0, 0.0, 0.0, 0.0, 0.0, 0.0, 0.0, 0.0, 0.0, 0.0, 0.0, 0.0, 0.0, 0.0, 0.0, 0.0, 0.0, 0.0, 0.0, 0.0, 0.0, 0.0, 0.0, 0.0, 0.0, 0.0, 0.0, 0.0, 0.0, 0.0, 0.0, 0.0, 0.0, 0.0, 0.0, 0.0, 0.0, 0.0, 0.0, 0.0, 0.0, 0.0, 0.0, 0.0, 0.0, 0.0, 0.0, 0.0, 0.0, 0.0, 0.0, 0.0, 0.0, 0.0, 0.0, 0.0, 0.0, 0.0, 0.0, 0.0, 0.0, 0.0, 0.0, 0.0, 0.0, 0.0, 0.0, 0.0, 0.0, 0.0, 0.0, 0.0, 0.0, 0.0, 0.0, 0.0, 0.0, 0.0, 0.0, 0.0, 0.0, 0.0, 0.0, 0.0, 0.0, 0.0, 0.0, 0.0, 0.0, 0.0, 0.0, 0.0, 0.0, 0.0, 0.0, 0.0, 0.0, 0.0, 0.0, 0.0, 0.0, 0.0, 0.0, 0.0, 0.0, 0.0, 0.0, 0.0, 0.0, 0.0, 0.0, 0.0, 0.0, 0.0, 0.0, 0.0, 0.0, 0.0, 0.0, 0.0, 0.0, 0.0, 0.0, 0.0, 0.0, 0.0, 0.0, 0.0, 0.0, 0.0, 0.0, 0.0, 0.0, 0.0, 0.0, 0.0, 0.0, 0.0, 0.0, 0.0, 0.0, 0.0, 0.0, 0.0, 0.0, 0.0, 0.0, 0.0, 0.0, 0.0, 0.0, 0.0, 0.0, 0.0, 0.0, 0.0, 0.0, 0.0, 0.0, 0.0, 0.0, 0.0, 0.0, 0.0, 0.0, 0.0, 0.0, 0.0, 0.0, 0.0, 0.0, 0.0, 0.0, 0.0, 0.0, 0.0, 0.0, 0.0, 0.0, 0.0, 0.0, 0.0, 0.0, 0.0, 0.0, 0.0, 0.0, 0.0, 0.0, 0.0, 0.0, 0.0, 0.0, 0.0, 0.0, 0.0, 0.0, 0.0, 0.0, 0.0, 0.0, 0.0, 0.0, 0.0, 0.0, 0.0, 0.0, 0.0, 0.0, 0.0, 0.0, 0.0, 0.0, 0.0, 0.0, 0.0, 0.0, 0.0, 0.0, 0.0, 0.0, 0.0, 0.0, 0.0, 0.0, 0.0, 0.0, 0.0, 0.0, 0.0, 0.0, 0.0, 0.0, 0.0, 0.0, 0.0, 0.0, 0.0, 0.0, 0.0, 0.0, 0.0, 0.0, 0.0, 0.0, 0.0, 0.0, 0.0, 0.0, 0.0, 0.0, 0.0, 0.0, 0.0, 0.0, 0.0, 0.0, 0.0, 0.0, 0.0, 0.0, 0.0, 0.0, 0.0, 0.0, 0.0, 0.0, 0.0, 0.0, 0.0, 0.0, 0.0, 0.0, 0.0, 0.0, 0.0, 0.0, 0.0, 0.0, 0.0, 0.0, 0.0, 0.0, 0.0, 0.0, 0.0, 0.0, 0.0, 0.0, 0.0, 0.0, 0.0, 0.0, 0.0, 0.0, 0.0, 0.0, 0.0, 0.0, 0.0, 0.0, 0.0, 0.0, 0.0, 0.0, 0.0, 0.0, 0.0, 0.0, 0.0, 0.0, 0.0, 0.0, 0.0, 0.0, 0.0, 0.0, 0.0, 0.0, 0.0, 0.0, 0.0, 0.0, 0.0, 0.0, 0.0, 0.0, 0.0, 0.0, 0.0, 0.0, 0.0, 0.0, 0.0, 0.0, 0.0, 0.0, 0.0, 0.0, 0.0, 0.0, 0.0, 0.0, 0.0, 0.0, 0.0, 0.0, 0.0, 0.0, 0.0, 0.0, 0.0, 0.0, 0.0, 0.0, 0.0, 0.0, 0.0, 0.0, 0.0, 0.0, 0.0, 0.0, 0.0, 0.0, 0.0, 0.0, 0.0, 0.0, 0.0, 0.0, 0.0, 0.0, 0.0, 0.0, 0.0, 0.0, 0.0, 0.0, 0.0, 0.0, 0.0, 0.0, 0.0, 0.0, 0.0, 0.0, 0.0, 0.0, 0.0, 0.0, 0.0, 0.0, 0.0, 0.0, 0.0, 0.0, 0.0, 0.0, 0.0, 0.0, 0.0, 0.0, 0.0, 0.0, 0.0, 0.0, 0.0, 0.0, 0.0, 0.0, 0.0, 0.0, 0.0, 0.0, 0.0, 0.0, 0.0, 0.0, 0.0, 0.0, 0.0, 0.0, 0.0, 0.0, 0.0, 0.0, 0.0, 0.0, 0.0, 0.0, 0.0, 0.0, 0.0, 0.0, 0.0, 0.0, 0.0, 0.0, 0.0, 0.0, 0.0, 0.0, 0.0, 0.0, 0.0, 0.0, 0.0, 0.0, 0.0, 0.0, 0.0, 0.0, 0.0, 0.0, 0.0, 0.0, 0.0, 0.0, 0.0, 0.0, 0.0, 0.0, 0.0, 0.0, 0.0, 0.0, 0.0, 0.0, 0.0, 0.0, 0.0, 0.0, 0.0, 0.0, 0.0, 0.0, 0.0, 0.0, 0.0, 0.0, 0.0, 0.0, 0.0, 0.0, 0.0, 0.0, 0.0, 0.0, 0.0, 0.0, 0.0, 0.0, 0.0, 0.0, 0.0, 0.0, 0.0, 0.0, 0.0, 0.0, 0.0, 0.0, 0.0, 0.0, 0.0, 0.0, 0.0, 0.0, 0.0, 0.0, 0.0, 0.0, 0.0, 0.0, 0.0, 0.0, 0.0])
me_circle_002.update()
me_circle_003 = bpy.data.meshes.new('Circle.003')
me_circle_003.from_pydata([(-0.1915, 0.3317, 0.3861), (3.412e-08, 0.3831, 0.3861), (-0.3317, 0.1915, 0.3861), (-0.3831, -1.778e-08, 0.3861), (-0.3317, -0.1915, 0.3861), (-0.1915, -0.3317, 0.3861), (5.359e-08, -0.3831, 0.3861), (0.1915, -0.3317, 0.3861), (0.3317, -0.1915, 0.3861), (0.3831, 7.178e-09, 0.3861), (0.3317, 0.1915, 0.3861), (0.1915, 0.3317, 0.3861), (2.056e-09, 0.8852, 0.1296), (-7.451e-09, 0.8234, 0.0), (-4.657e-10, 0.9189, 0.06482), (-3.725e-09, 0.8963, 0.01737), (-0.4117, 0.7131, 0.0), (-0.4426, 0.7666, 0.1296), (-0.4482, 0.7762, 0.01737), (-0.4595, 0.7958, 0.06482), (-0.7131, 0.4117, 0.0), (-0.7666, 0.4426, 0.1296), (-0.7762, 0.4482, 0.01737), (-0.7958, 0.4595, 0.06482), (-0.8234, -2.235e-08, 0.0), (-0.8852, -3.972e-08, 0.1296), (-0.8963, -3.26e-08, 0.01737), (-0.9189, -3.912e-08, 0.06482), (-0.7131, -0.4117, 0.0), (-0.7666, -0.4426, 0.1296), (-0.7762, -0.4482, 0.01737), (-0.7958, -0.4595, 0.06482), (-0.4117, -0.7131, 0.0), (-0.4426, -0.7666, 0.1296), (-0.4482, -0.7762, 0.01737), (-0.4595, -0.7958, 0.06482), (1.825e-07, -0.8234, 0.0), (7.944e-08, -0.8852, 0.1296), (1.341e-07, -0.8963, 0.01737), (9.686e-08, -0.9189, 0.06482), (0.4117, -0.7131, 0.0), (0.4426, -0.7666, 0.1296), (0.4482, -0.7762, 0.01737), (0.4595, -0.7958, 0.06482), (0.7131, -0.4117, 0.0), (0.7666, -0.4426, 0.1296), (0.7762, -0.4482, 0.01737), (0.7958, -0.4595, 0.06482), (0.8234, 1.118e-08, 0.0), (0.8852, 9.527e-09, 0.1296), (0.8963, 1.118e-08, 0.01737), (0.9189, 1.024e-08, 0.06482), (0.7131, 0.4117, 0.0), (0.7666, 0.4426, 0.1296), (0.7762, 0.4482, 0.01737), (0.7958, 0.4595, 0.06482), (0.4117, 0.7131, 0.0), (0.4426, 0.7666, 0.1296), (0.4482, 0.7762, 0.01737), (0.4595, 0.7958, 0.06482), (-0.3863, 0.6691, 0.2567), (4.072e-09, 0.7726, 0.2567), (-0.6691, 0.3863, 0.2567), (-0.7726, -3.581e-08, 0.2567), (-0.6691, -0.3863, 0.2567), (-0.3863, -0.6691, 0.2567), (7.162e-08, -0.7726, 0.2567), (0.3863, -0.6691, 0.2567), (0.6691, -0.3863, 0.2567), (0.7726, 7.178e-09, 0.2567), (0.6691, 0.3863, 0.2567), (0.3863, 0.6691, 0.2567)], [], [(57, 12, 61, 71), (0, 2, 3, 4, 5, 6, 7, 8, 9, 10, 11, 1), (37, 41, 67, 66), (25, 29, 64, 63), (53, 57, 71, 70), (41, 45, 68, 67), (29, 33, 65, 64), (16, 13, 56, 52, 48, 44, 40, 36, 32, 28, 24, 20), (45, 49, 69, 68), (33, 37, 66, 65), (17, 21, 62, 60), (21, 25, 63, 62), (49, 53, 70, 69), (17, 12, 14, 19), (19, 14, 15, 18), (18, 15, 13, 16), (21, 17, 19, 23), (23, 19, 18, 22), (22, 18, 16, 20), (25, 21, 23, 27), (27, 23, 22, 26), (26, 22, 20, 24), (29, 25, 27, 31), (31, 27, 26, 30), (30, 26, 24, 28), (33, 29, 31, 35), (35, 31, 30, 34), (34, 30, 28, 32), (37, 33, 35, 39), (39, 35, 34, 38), (38, 34, 32, 36), (41, 37, 39, 43), (43, 39, 38, 42), (42, 38, 36, 40), (45, 41, 43, 47), (47, 43, 42, 46), (46, 42, 40, 44), (49, 45, 47, 51), (51, 47, 46, 50), (50, 46, 44, 48), (53, 49, 51, 55), (55, 51, 50, 54), (54, 50, 48, 52), (57, 53, 55, 59), (59, 55, 54, 58), (58, 54, 52, 56), (12, 57, 59, 14), (14, 59, 58, 15), (15, 58, 56, 13), (12, 17, 60, 61), (0, 1, 61, 60), (2, 0, 60, 62), (3, 2, 62, 63), (4, 3, 63, 64), (5, 4, 64, 65), (6, 5, 65, 66), (7, 6, 66, 67), (8, 7, 67, 68), (9, 8, 68, 69), (10, 9, 69, 70), (11, 10, 70, 71), (1, 11, 71, 61)])
me_circle_003.polygons.foreach_set('use_smooth', [True] * 62)
_uv = me_circle_003.uv_layers.new(name='UVMap')
_uv.uv.foreach_set('vector', [0.0, 0.0, 0.0, 0.0, 0.0, 0.0, 0.0, 0.0, 0.0, 0.0, 0.0, 0.0, 0.0, 0.0, 0.0, 0.0, 0.0, 0.0, 0.0, 0.0, 0.0, 0.0, 0.0, 0.0, 0.0, 0.0, 0.0, 0.0, 0.0, 0.0, 0.0, 0.0, 0.0, 0.0, 0.0, 0.0, 0.0, 0.0, 0.0, 0.0, 0.0, 0.0, 0.0, 0.0, 0.0, 0.0, 0.0, 0.0, 0.0, 0.0, 0.0, 0.0, 0.0, 0.0, 0.0, 0.0, 0.0, 0.0, 0.0, 0.0, 0.0, 0.0, 0.0, 0.0, 0.0, 0.0, 0.0, 0.0, 0.0, 0.0, 0.0, 0.0, 0.0, 0.0, 0.0, 0.0, 0.0, 0.0, 0.0, 0.0, 0.0, 0.0, 0.0, 0.0, 0.0, 0.0, 0.0, 0.0, 0.0, 0.0, 0.0, 0.0, 0.0, 0.0, 0.0, 0.0, 0.0, 0.0, 0.0, 0.0, 0.0, 0.0, 0.0, 0.0, 0.0, 0.0, 0.0, 0.0, 0.0, 0.0, 0.0, 0.0, 0.0, 0.0, 0.0, 0.0, 0.0, 0.0, 0.0, 0.0, 0.0, 0.0, 0.0, 0.0, 0.0, 0.0, 0.0, 0.0, 0.0, 0.0, 0.0, 0.0, 0.0, 0.0, 0.0, 0.0, 0.0, 0.0, 0.0, 0.0, 0.0, 0.0, 0.0, 0.0, 0.0, 0.0, 0.0, 0.0, 0.0, 0.0, 0.0, 0.0, 0.0, 0.0, 0.0, 0.0, 0.0, 0.0, 0.0, 0.0, 0.0, 0.0, 0.0, 0.0, 0.0, 0.0, 0.0, 0.0, 0.0, 0.0, 0.0, 0.0, 0.0, 0.0, 0.0, 0.0, 0.0, 0.0, 0.0, 0.0, 0.0, 0.0, 0.0, 0.0, 0.0, 0.0, 0.0, 0.0, 0.0, 0.0, 0.0, 0.0, 0.0, 0.0, 0.0, 0.0, 0.0, 0.0, 0.0, 0.0, 0.0, 0.0, 0.0, 0.0, 0.0, 0.0, 0.0, 0.0, 0.0, 0.0, 0.0, 0.0, 0.0, 0.0, 0.0, 0.0, 0.0, 0.0, 0.0, 0.0, 0.0, 0.0, 0.0, 0.0, 0.0, 0.0, 0.0, 0.0, 0.0, 0.0, 0.0, 0.0, 0.0, 0.0, 0.0, 0.0, 0.0, 0.0, 0.0, 0.0, 0.0, 0.0, 0.0, 0.0, 0.0, 0.0, 0.0, 0.0, 0.0, 0.0, 0.0, 0.0, 0.0, 0.0, 0.0, 0.0, 0.0, 0.0, 0.0, 0.0, 0.0, 0.0, 0.0, 0.0, 0.0, 0.0, 0.0, 0.0, 0.0, 0.0, 0.0, 0.0, 0.0, 0.0, 0.0, 0.0, 0.0, 0.0, 0.0, 0.0, 0.0, 0.0, 0.0, 0.0, 0.0, 0.0, 0.0, 0.0, 0.0, 0.0, 0.0, 0.0, 0.0, 0.0, 0.0, 0.0, 0.0, 0.0, 0.0, 0.0, 0.0, 0.0, 0.0, 0.0, 0.0, 0.0, 0.0, 0.0, 0.0, 0.0, 0.0, 0.0, 0.0, 0.0, 0.0, 0.0, 0.0, 0.0, 0.0, 0.0, 0.0, 0.0, 0.0, 0.0, 0.0, 0.0, 0.0, 0.0, 0.0, 0.0, 0.0, 0.0, 0.0, 0.0, 0.0, 0.0, 0.0, 0.0, 0.0, 0.0, 0.0, 0.0, 0.0, 0.0, 0.0, 0.0, 0.0, 0.0, 0.0, 0.0, 0.0, 0.0, 0.0, 0.0, 0.0, 0.0, 0.0, 0.0, 0.0, 0.0, 0.0, 0.0, 0.0, 0.0, 0.0, 0.0, 0.0, 0.0, 0.0, 0.0, 0.0, 0.0, 0.0, 0.0, 0.0, 0.0, 0.0, 0.0, 0.0, 0.0, 0.0, 0.0, 0.0, 0.0, 0.0, 0.0, 0.0, 0.0, 0.0, 0.0, 0.0, 0.0, 0.0, 0.0, 0.0, 0.0, 0.0, 0.0, 0.0, 0.0, 0.0, 0.0, 0.0, 0.0, 0.0, 0.0, 0.0, 0.0, 0.0, 0.0, 0.0, 0.0, 0.0, 0.0, 0.0, 0.0, 0.0, 0.0, 0.0, 0.0, 0.0, 0.0, 0.0, 0.0, 0.0, 0.0, 0.0, 0.0, 0.0, 0.0, 0.0, 0.0, 0.0, 0.0, 0.0, 0.0, 0.0, 0.0, 0.0, 0.0, 0.0, 0.0, 0.0, 0.0, 0.0, 0.0, 0.0, 0.0, 0.0, 0.0, 0.0, 0.0, 0.0, 0.0, 0.0, 0.0, 0.0, 0.0, 0.0, 0.0, 0.0, 0.0, 0.0, 0.0, 0.0, 0.0, 0.0, 0.0, 0.0, 0.0, 0.0, 0.0, 0.0, 0.0, 0.0, 0.0, 0.0, 0.0, 0.0, 0.0, 0.0, 0.0, 0.0, 0.0, 0.0, 0.0, 0.0, 0.0, 0.0, 0.0, 0.0, 0.0, 0.0, 0.0, 0.0, 0.0, 0.0, 0.0, 0.0, 0.0, 0.0, 0.0, 0.0, 0.0, 0.0, 0.0, 0.0, 0.0, 0.0, 0.0, 0.0, 0.0, 0.0, 0.0, 0.0, 0.0, 0.0, 0.0, 0.0, 0.0, 0.0, 0.0, 0.0, 0.0, 0.0, 0.0, 0.0, 0.0])
me_circle_003.update()
me_cube_001 = bpy.data.meshes.new('Cube.001')
me_cube_001.from_pydata([(-0.5, -0.5, -0.5), (-0.5, 0.5, -0.5), (0.5, -0.5, -0.5), (0.5, -0.5, 0.5), (-0.6096, 9.313e-10, -0.6096), (0.6096, 0.6096, -2.794e-09), (0.6096, -1.676e-08, -0.6096), (-1.211e-08, -0.6096, -0.6096), (9.313e-09, 0.8395, 4.657e-09), (0.8395, -1.304e-08, 5.588e-09), (-1.537e-09, -0.07739, -0.8103), (-0.3574, 0.5313, 0.5313), (0.5564, 0.5564, 0.2427), (0.5375, -0.329, 0.5375), (3.645e-10, 0.7014, 0.3661), (0.6956, -6.043e-09, 0.3816), (-0.5327, -0.5327, -0.3506), (0.1495, -0.5768, 0.5768), (0.05932, -0.3455, 0.6895), (-0.3574, 0.1818, 0.6453), (0.5844, -0.5145, 0.2023), (0.5361, -0.5361, -0.3351), (0.6535, -0.493, -1.192e-09), (-1.079e-08, -0.7178, -0.3227), (-0.01066, -0.7162, 0.2027), (-0.152, -0.7666, -0.05155), (-0.1874, 0.5685, -0.5685), (0.5719, 0.4189, -0.3249), (0.5608, 0.2224, -0.5608), (1.215e-08, 0.7394, -0.2654), (9.526e-09, 0.3668, -0.7012), (-0.5911, 0.5911, -0.08433), (-0.5593, 0.6285, -2.18e-09), (-0.4183, 0.5179, 0.5179), (-0.7399, -6.457e-09, -0.2641), (-0.437, 0.2453, 0.5981), (-0.7337, -0.1042, -0.19)], [], [(29, 8, 5, 27), (27, 5, 9, 6, 28), (27, 28, 30, 26, 29), (30, 28, 6, 10), (10, 6, 2, 7), (4, 10, 7, 0), (20, 24, 25, 23, 21, 22), (8, 14, 12, 5), (5, 12, 15, 9), (32, 33, 11, 14, 8), (14, 11, 19, 18, 13, 15, 12), (20, 3, 17, 24), (13, 18, 17, 3), (7, 23, 25, 16, 0), (6, 9, 22, 21, 2), (2, 21, 23, 7), (9, 15, 13, 3, 20, 22), (1, 26, 30, 10, 4), (19, 35, 36, 16, 25, 24, 17, 18), (0, 16, 36, 34, 4), (11, 33, 35, 19), (32, 31, 34, 36, 35, 33), (4, 34, 31, 1), (1, 31, 32, 8, 29, 26)])
_uv = me_cube_001.uv_layers.new(name='UVMap')
_uv.uv.foreach_set('vector', [0.4456, 0.375, 0.5, 0.375, 0.5, 0.5, 0.4256, 0.5314, 0.4256, 0.5314, 0.5, 0.5, 0.5, 0.625, 0.375, 0.625, 0.375, 0.5694, 0.4256, 0.5314, 0.375, 0.5694, 0.25, 0.5498, 0.2032, 0.5, 0.4456, 0.375, 0.25, 0.5498, 0.375, 0.5694, 0.375, 0.625, 0.25, 0.6409, 0.25, 0.6409, 0.375, 0.625, 0.375, 0.75, 0.25, 0.75, 0.125, 0.625, 0.25, 0.6409, 0.25, 0.75, 0.125, 0.75, 0.5506, 0.7396, 0.5427, 0.8456, 0.4871, 0.9085, 0.4338, 0.875, 0.4162, 0.75, 0.5, 0.7261, 0.5, 0.375, 0.5751, 0.375, 0.5607, 0.5, 0.5, 0.5, 0.5, 0.5, 0.5607, 0.5, 0.5782, 0.625, 0.5, 0.625, 0.5, 0.2603, 0.625, 0.2704, 0.625, 0.2857, 0.5751, 0.375, 0.5, 0.375, 0.5751, 0.375, 0.625, 0.2857, 0.7554, 0.5089, 0.7362, 0.6975, 0.625, 0.7073, 0.5782, 0.625, 0.5607, 0.5, 0.5506, 0.7396, 0.625, 0.75, 0.625, 0.8376, 0.5427, 0.8456, 0.625, 0.7073, 0.7362, 0.6975, 0.7126, 0.75, 0.625, 0.75, 0.375, 0.875, 0.4338, 0.875, 0.4871, 0.9085, 0.4123, 1.0, 0.375, 1.0, 0.375, 0.625, 0.5, 0.625, 0.5, 0.7261, 0.4162, 0.75, 0.375, 0.75, 0.375, 0.75, 0.4162, 0.75, 0.4338, 0.875, 0.375, 0.875, 0.5, 0.625, 0.5782, 0.625, 0.625, 0.7073, 0.625, 0.75, 0.5506, 0.7396, 0.5, 0.7261, 0.125, 0.5, 0.2032, 0.5, 0.25, 0.5498, 0.25, 0.6409, 0.125, 0.625, 0.8288, 0.5822, 0.8491, 0.5652, 0.458, 0.1006, 0.4123, 0.0, 0.4871, 0.7615, 0.5427, 0.8456, 0.625, 0.8376, 0.7362, 0.6975, 0.375, 0.0, 0.4123, 0.0, 0.458, 0.1006, 0.4458, 0.125, 0.375, 0.125, 0.8393, 0.5, 0.8546, 0.5, 0.8491, 0.5652, 0.8288, 0.5822, 0.5, 0.2603, 0.4789, 0.25, 0.4458, 0.125, 0.458, 0.1006, 0.8491, 0.5652, 0.625, 0.2704, 0.375, 0.125, 0.4458, 0.125, 0.4789, 0.25, 0.375, 0.25, 0.375, 0.25, 0.4789, 0.25, 0.5, 0.2603, 0.5, 0.375, 0.4456, 0.375, 0.375, 0.3282])
me_cube_001.update()
me_circle_004 = bpy.data.meshes.new('Circle.004')
me_circle_004.from_pydata([(6.417e-10, 1.069, 0.0), (-0.256, 0.5649, 0.0), (-0.7558, 0.7558, 0.0), (-0.5805, 0.2184, 0.0), (-1.069, -4.647e-08, 0.0), (-0.5649, -0.256, 0.0), (-0.7558, -0.7558, 0.0), (-0.2184, -0.5805, 0.0), (9.409e-08, -1.069, 0.0), (0.256, -0.5649, 0.0), (0.7558, -0.7558, 0.0), (0.5805, -0.2184, 0.0), (1.069, 1.3e-08, 0.0), (0.5649, 0.256, 0.0), (0.7558, 0.7558, 0.0), (0.2184, 0.5805, 0.0), (-0.2987, 0.07798, 0.8978), (-0.1771, -0.02448, 0.8963), (-0.2664, -0.1561, 0.8978), (-0.1079, -0.1426, 0.8963), (-0.07798, -0.2987, 0.8978), (0.02448, -0.1771, 0.8963), (0.1561, -0.2664, 0.8978), (0.1426, -0.1079, 0.8963), (0.2987, -0.07798, 0.8978), (0.1771, 0.02448, 0.8963), (0.2664, 0.1561, 0.8978), (0.1079, 0.1426, 0.8963), (0.07798, 0.2987, 0.8978), (-0.02448, 0.1771, 0.8963), (-0.1561, 0.2664, 0.8978), (-0.1426, 0.1079, 0.8963), (0.1025, 0.5948, 0.2759), (-0.1399, 0.4803, 0.5118), (-0.2309, 0.2726, 0.6763), (-0.1803, 0.1465, 0.8113), (-0.1857, 0.3561, 0.8178), (-0.09158, 0.609, 0.7266), (0.3499, 0.7808, 0.5849), (0.7122, 0.7575, 0.2821), (0.03198, -1.039, 0.2821), (0.3047, -0.7995, 0.5849), (0.4954, -0.3659, 0.7266), (0.3831, -0.1205, 0.8178), (0.1803, -0.1465, 0.8113), (0.2309, -0.2726, 0.6763), (0.1399, -0.4803, 0.5118), (-0.1025, -0.5948, 0.2759), (-0.3481, 0.493, 0.2759), (-0.4385, 0.2407, 0.5118), (-0.3561, 0.02949, 0.6763), (-0.2311, -0.0239, 0.8113), (-0.3831, 0.1205, 0.8178), (-0.4954, 0.3659, 0.7266), (-0.3047, 0.7995, 0.5849), (-0.03198, 1.039, 0.2821), (0.3481, -0.493, 0.2759), (0.4385, -0.2407, 0.5118), (0.3561, -0.02949, 0.6763), (0.2311, 0.0239, 0.8113), (-0.7575, 0.7122, 0.2821), (-0.7808, 0.3499, 0.5849), (-0.609, -0.09158, 0.7266), (-0.3561, -0.1857, 0.8178), (0.7575, -0.7122, 0.2821), (0.7808, -0.3499, 0.5849), (0.609, 0.09158, 0.7266), (0.3561, 0.1857, 0.8178), (-0.5948, 0.1025, 0.2759), (-0.4803, -0.1399, 0.5118), (-0.2726, -0.2309, 0.6763), (-0.1465, -0.1803, 0.8113), (0.5948, -0.1025, 0.2759), (0.4803, 0.1399, 0.5118), (0.2726, 0.2309, 0.6763), (0.1465, 0.1803, 0.8113), (-1.039, -0.03198, 0.2821), (-0.7995, -0.3047, 0.5849), (-0.3659, -0.4954, 0.7266), (-0.1205, -0.3831, 0.8178), (1.039, 0.03198, 0.2821), (0.7995, 0.3047, 0.5849), (0.3659, 0.4954, 0.7266), (0.1205, 0.3831, 0.8178), (-0.493, -0.3481, 0.2759), (-0.2407, -0.4385, 0.5118), (-0.02949, -0.3561, 0.6763), (0.0239, -0.2311, 0.8113), (0.493, 0.3481, 0.2759), (0.2407, 0.4385, 0.5118), (0.02949, 0.3561, 0.6763), (-0.0239, 0.2311, 0.8113), (-0.7122, -0.7575, 0.2821), (-0.3499, -0.7808, 0.5849), (0.09158, -0.609, 0.7266), (0.1857, -0.3561, 0.8178)], [], [(1, 0, 15, 14, 13, 12, 11, 10, 9, 8, 7, 6, 5, 4, 3, 2), (17, 18, 19, 20, 21, 22, 23, 24, 25, 26, 27, 28, 29, 30, 31, 16), (36, 35, 31, 30), (44, 43, 24, 23), (52, 51, 17, 16), (35, 52, 16, 31), (43, 59, 25, 24), (51, 63, 18, 17), (59, 67, 26, 25), (63, 71, 19, 18), (67, 75, 27, 26), (71, 79, 20, 19), (75, 83, 28, 27), (79, 87, 21, 20), (83, 91, 29, 28), (87, 95, 22, 21), (91, 36, 30, 29), (95, 44, 23, 22), (6, 7, 47, 92), (92, 47, 46, 93), (93, 46, 45, 94), (94, 45, 44, 95), (13, 14, 39, 88), (88, 39, 38, 89), (89, 38, 37, 90), (90, 37, 36, 91), (5, 6, 92, 84), (84, 92, 93, 85), (85, 93, 94, 86), (86, 94, 95, 87), (12, 13, 88, 80), (80, 88, 89, 81), (81, 89, 90, 82), (82, 90, 91, 83), (4, 5, 84, 76), (76, 84, 85, 77), (77, 85, 86, 78), (78, 86, 87, 79), (11, 12, 80, 72), (72, 80, 81, 73), (73, 81, 82, 74), (74, 82, 83, 75), (3, 4, 76, 68), (68, 76, 77, 69), (69, 77, 78, 70), (70, 78, 79, 71), (10, 11, 72, 64), (64, 72, 73, 65), (65, 73, 74, 66), (66, 74, 75, 67), (2, 3, 68, 60), (60, 68, 69, 61), (61, 69, 70, 62), (62, 70, 71, 63), (9, 10, 64, 56), (56, 64, 65, 57), (57, 65, 66, 58), (58, 66, 67, 59), (1, 2, 60, 48), (48, 60, 61, 49), (49, 61, 62, 50), (50, 62, 63, 51), (8, 9, 56, 40), (40, 56, 57, 41), (41, 57, 58, 42), (42, 58, 59, 43), (15, 0, 55, 32), (32, 55, 54, 33), (33, 54, 53, 34), (34, 53, 52, 35), (0, 1, 48, 55), (55, 48, 49, 54), (54, 49, 50, 53), (53, 50, 51, 52), (7, 8, 40, 47), (47, 40, 41, 46), (46, 41, 42, 45), (45, 42, 43, 44), (14, 15, 32, 39), (39, 32, 33, 38), (38, 33, 34, 37), (37, 34, 35, 36)])
me_circle_004.polygons.foreach_set('use_smooth', [True] * 82)
_uv = me_circle_004.uv_layers.new(name='UVMap')
_uv.uv.foreach_set('vector', [0.0, 0.0, 0.0, 0.0, 0.0, 0.0, 0.0, 0.0, 0.0, 0.0, 0.0, 0.0, 0.0, 0.0, 0.0, 0.0, 0.0, 0.0, 0.0, 0.0, 0.0, 0.0, 0.0, 0.0, 0.0, 0.0, 0.0, 0.0, 0.0, 0.0, 0.0, 0.0, 0.0, 0.0, 0.0, 0.0, 0.0, 0.0, 0.0, 0.0, 0.0, 0.0, 0.0, 0.0, 0.0, 0.0, 0.0, 0.0, 0.0, 0.0, 0.0, 0.0, 0.0, 0.0, 0.0, 0.0, 0.0, 0.0, 0.0, 0.0, 0.0, 0.0, 0.0, 0.0, 0.0, 0.0, 0.0, 0.0, 0.0, 0.0, 0.0, 0.0, 0.0, 0.0, 0.0, 0.0, 0.0, 0.0, 0.0, 0.0, 0.0, 0.0, 0.0, 0.0, 0.0, 0.0, 0.0, 0.0, 0.0, 0.0, 0.0, 0.0, 0.0, 0.0, 0.0, 0.0, 0.0, 0.0, 0.0, 0.0, 0.0, 0.0, 0.0, 0.0, 0.0, 0.0, 0.0, 0.0, 0.0, 0.0, 0.0, 0.0, 0.0, 0.0, 0.0, 0.0, 0.0, 0.0, 0.0, 0.0, 0.0, 0.0, 0.0, 0.0, 0.0, 0.0, 0.0, 0.0, 0.0, 0.0, 0.0, 0.0, 0.0, 0.0, 0.0, 0.0, 0.0, 0.0, 0.0, 0.0, 0.0, 0.0, 0.0, 0.0, 0.0, 0.0, 0.0, 0.0, 0.0, 0.0, 0.0, 0.0, 0.0, 0.0, 0.0, 0.0, 0.0, 0.0, 0.0, 0.0, 0.0, 0.0, 0.0, 0.0, 0.0, 0.0, 0.0, 0.0, 0.0, 0.0, 0.0, 0.0, 0.0, 0.0, 0.0, 0.0, 0.0, 0.0, 0.0, 0.0, 0.0, 0.0, 0.0, 0.0, 0.0, 0.0, 0.0, 0.0, 0.0, 0.0, 0.0, 0.0, 0.0, 0.0, 0.0, 0.0, 0.0, 0.0, 0.0, 0.0, 0.0, 0.0, 0.0, 0.0, 0.0, 0.0, 0.0, 0.0, 0.0, 0.0, 0.0, 0.0, 0.0, 0.0, 0.0, 0.0, 0.0, 0.0, 0.0, 0.0, 0.0, 0.0, 0.0, 0.0, 0.0, 0.0, 0.0, 0.0, 0.0, 0.0, 0.0, 0.0, 0.0, 0.0, 0.0, 0.0, 0.0, 0.0, 0.0, 0.0, 0.0, 0.0, 0.0, 0.0, 0.0, 0.0, 0.0, 0.0, 0.0, 0.0, 0.0, 0.0, 0.0, 0.0, 0.0, 0.0, 0.0, 0.0, 0.0, 0.0, 0.0, 0.0, 0.0, 0.0, 0.0, 0.0, 0.0, 0.0, 0.0, 0.0, 0.0, 0.0, 0.0, 0.0, 0.0, 0.0, 0.0, 0.0, 0.0, 0.0, 0.0, 0.0, 0.0, 0.0, 0.0, 0.0, 0.0, 0.0, 0.0, 0.0, 0.0, 0.0, 0.0, 0.0, 0.0, 0.0, 0.0, 0.0, 0.0, 0.0, 0.0, 0.0, 0.0, 0.0, 0.0, 0.0, 0.0, 0.0, 0.0, 0.0, 0.0, 0.0, 0.0, 0.0, 0.0, 0.0, 0.0, 0.0, 0.0, 0.0, 0.0, 0.0, 0.0, 0.0, 0.0, 0.0, 0.0, 0.0, 0.0, 0.0, 0.0, 0.0, 0.0, 0.0, 0.0, 0.0, 0.0, 0.0, 0.0, 0.0, 0.0, 0.0, 0.0, 0.0, 0.0, 0.0, 0.0, 0.0, 0.0, 0.0, 0.0, 0.0, 0.0, 0.0, 0.0, 0.0, 0.0, 0.0, 0.0, 0.0, 0.0, 0.0, 0.0, 0.0, 0.0, 0.0, 0.0, 0.0, 0.0, 0.0, 0.0, 0.0, 0.0, 0.0, 0.0, 0.0, 0.0, 0.0, 0.0, 0.0, 0.0, 0.0, 0.0, 0.0, 0.0, 0.0, 0.0, 0.0, 0.0, 0.0, 0.0, 0.0, 0.0, 0.0, 0.0, 0.0, 0.0, 0.0, 0.0, 0.0, 0.0, 0.0, 0.0, 0.0, 0.0, 0.0, 0.0, 0.0, 0.0, 0.0, 0.0, 0.0, 0.0, 0.0, 0.0, 0.0, 0.0, 0.0, 0.0, 0.0, 0.0, 0.0, 0.0, 0.0, 0.0, 0.0, 0.0, 0.0, 0.0, 0.0, 0.0, 0.0, 0.0, 0.0, 0.0, 0.0, 0.0, 0.0, 0.0, 0.0, 0.0, 0.0, 0.0, 0.0, 0.0, 0.0, 0.0, 0.0, 0.0, 0.0, 0.0, 0.0, 0.0, 0.0, 0.0, 0.0, 0.0, 0.0, 0.0, 0.0, 0.0, 0.0, 0.0, 0.0, 0.0, 0.0, 0.0, 0.0, 0.0, 0.0, 0.0, 0.0, 0.0, 0.0, 0.0, 0.0, 0.0, 0.0, 0.0, 0.0, 0.0, 0.0, 0.0, 0.0, 0.0, 0.0, 0.0, 0.0, 0.0, 0.0, 0.0, 0.0, 0.0, 0.0, 0.0, 0.0, 0.0, 0.0, 0.0, 0.0, 0.0, 0.0, 0.0, 0.0, 0.0, 0.0, 0.0, 0.0, 0.0, 0.0, 0.0, 0.0, 0.0, 0.0, 0.0, 0.0, 0.0, 0.0, 0.0, 0.0, 0.0, 0.0, 0.0, 0.0, 0.0, 0.0, 0.0, 0.0, 0.0, 0.0, 0.0, 0.0, 0.0, 0.0, 0.0, 0.0, 0.0, 0.0, 0.0, 0.0, 0.0, 0.0, 0.0, 0.0, 0.0, 0.0, 0.0, 0.0, 0.0, 0.0, 0.0, 0.0, 0.0, 0.0, 0.0, 0.0, 0.0, 0.0, 0.0, 0.0, 0.0, 0.0, 0.0, 0.0, 0.0, 0.0, 0.0, 0.0, 0.0, 0.0, 0.0, 0.0, 0.0, 0.0, 0.0, 0.0, 0.0, 0.0, 0.0, 0.0, 0.0, 0.0, 0.0, 0.0, 0.0, 0.0, 0.0, 0.0, 0.0, 0.0, 0.0, 0.0, 0.0, 0.0, 0.0, 0.0, 0.0, 0.0, 0.0, 0.0, 0.0, 0.0, 0.0, 0.0, 0.0, 0.0, 0.0, 0.0, 0.0, 0.0, 0.0, 0.0, 0.0, 0.0, 0.0, 0.0, 0.0, 0.0, 0.0, 0.0, 0.0, 0.0, 0.0, 0.0, 0.0, 0.0, 0.0, 0.0, 0.0, 0.0, 0.0, 0.0, 0.0, 0.0, 0.0, 0.0, 0.0, 0.0, 0.0, 0.0, 0.0, 0.0, 0.0, 0.0, 0.0, 0.0, 0.0, 0.0, 0.0, 0.0, 0.0, 0.0, 0.0, 0.0, 0.0, 0.0, 0.0, 0.0, 0.0, 0.0, 0.0, 0.0, 0.0, 0.0, 0.0, 0.0, 0.0, 0.0, 0.0, 0.0, 0.0, 0.0, 0.0, 0.0, 0.0, 0.0, 0.0, 0.0, 0.0, 0.0, 0.0, 0.0, 0.0, 0.0, 0.0, 0.0, 0.0, 0.0, 0.0, 0.0, 0.0, 0.0, 0.0, 0.0, 0.0, 0.0, 0.0, 0.0, 0.0, 0.0, 0.0, 0.0, 0.0, 0.0])
me_circle_004.update()
me_circle_005 = bpy.data.meshes.new('Circle.005')
me_circle_005.from_pydata([(0.0, 1.0, -0.2062), (-0.3827, 0.9239, -0.2062), (-0.7071, 0.7071, -0.2062), (-0.9239, 0.3827, -0.2062), (-1.0, -4.371e-08, -0.2062), (-0.9239, -0.3827, -0.2062), (-0.7071, -0.7071, -0.2062), (-0.3827, -0.9239, -0.2062), (8.742e-08, -1.0, -0.2062), (0.3827, -0.9239, -0.2062), (0.7071, -0.7071, -0.2062), (0.9239, -0.3827, -0.2062), (1.0, 1.192e-08, -0.2062), (0.9239, 0.3827, -0.2062), (0.7071, 0.7071, -0.2062), (0.3827, 0.9239, -0.2062), (-0.9287, 2.242, 0.2494), (2.392e-08, 2.427, 0.2494), (-1.716, 1.716, 0.2494), (-2.242, 0.9287, 0.2494), (-2.427, -1.008e-07, 0.2494), (-2.242, -0.9287, 0.2494), (-1.716, -1.716, 0.2494), (-0.9287, -2.242, 0.2494), (2.361e-07, -2.427, 0.2494), (0.9287, -2.242, 0.2494), (1.716, -1.716, 0.2494), (2.242, -0.9287, 0.2494), (2.427, 3.426e-08, 0.2494), (2.242, 0.9287, 0.2494), (1.716, 1.716, 0.2494), (0.9287, 2.242, 0.2494), (-0.9287, 2.242, 0.2494), (2.392e-08, 2.427, 0.2494), (-1.716, 1.716, 0.2494), (-2.242, 0.9287, 0.2494), (-2.427, -1.008e-07, 0.2494), (-2.242, -0.9287, 0.2494), (-1.716, -1.716, 0.2494), (-0.9287, -2.242, 0.2494), (2.361e-07, -2.427, 0.2494), (0.9287, -2.242, 0.2494), (1.716, -1.716, 0.2494), (2.242, -0.9287, 0.2494), (2.427, 3.426e-08, 0.2494), (2.242, 0.9287, 0.2494), (1.716, 1.716, 0.2494), (0.9287, 2.242, 0.2494), (-1.086, 2.622, 0.2344), (3.4e-08, 2.838, 0.2344), (-2.007, 2.007, 0.2344), (-2.622, 1.086, 0.2344), (-2.838, -1.183e-07, 0.2344), (-2.622, -1.086, 0.2344), (-2.007, -2.007, 0.2344), (-1.086, -2.622, 0.2344), (2.822e-07, -2.838, 0.2344), (1.086, -2.622, 0.2344), (2.007, -2.007, 0.2344), (2.622, -1.086, 0.2344), (2.838, 3.958e-08, 0.2344), (2.622, 1.086, 0.2344), (2.007, 2.007, 0.2344), (1.086, 2.622, 0.2344)], [], [(1, 2, 3, 4, 5, 6, 7, 8, 9, 10, 11, 12, 13, 14, 15, 0), (26, 42, 43, 27), (11, 27, 28, 12), (4, 20, 21, 5), (12, 28, 29, 13), (5, 21, 22, 6), (13, 29, 30, 14), (6, 22, 23, 7), (14, 30, 31, 15), (7, 23, 24, 8), (0, 17, 16, 1), (15, 31, 17, 0), (8, 24, 25, 9), (1, 16, 18, 2), (9, 25, 26, 10), (2, 18, 19, 3), (10, 26, 27, 11), (3, 19, 20, 4), (44, 60, 61, 45), (19, 35, 36, 20), (27, 43, 44, 28), (20, 36, 37, 21), (28, 44, 45, 29), (21, 37, 38, 22), (29, 45, 46, 30), (22, 38, 39, 23), (30, 46, 47, 31), (23, 39, 40, 24), (17, 33, 32, 16), (31, 47, 33, 17), (24, 40, 41, 25), (16, 32, 34, 18), (25, 41, 42, 26), (18, 34, 35, 19), (37, 53, 54, 38), (45, 61, 62, 46), (38, 54, 55, 39), (46, 62, 63, 47), (39, 55, 56, 40), (33, 49, 48, 32), (47, 63, 49, 33), (40, 56, 57, 41), (32, 48, 50, 34), (41, 57, 58, 42), (34, 50, 51, 35), (42, 58, 59, 43), (35, 51, 52, 36), (43, 59, 60, 44), (36, 52, 53, 37)])
me_circle_005.polygons.foreach_set('use_smooth', [True] * 49)
_uv = me_circle_005.uv_layers.new(name='UVMap')
_uv.uv.foreach_set('vector', [0.0, 0.0, 0.0, 0.0, 0.0, 0.0, 0.0, 0.0, 0.0, 0.0, 0.0, 0.0, 0.0, 0.0, 0.0, 0.0, 0.0, 0.0, 0.0, 0.0, 0.0, 0.0, 0.0, 0.0, 0.0, 0.0, 0.0, 0.0, 0.0, 0.0, 0.0, 0.0, 0.0, 0.0, 0.0, 0.0, 0.0, 0.0, 0.0, 0.0, 0.0, 0.0, 0.0, 0.0, 0.0, 0.0, 0.0, 0.0, 0.0, 0.0, 0.0, 0.0, 0.0, 0.0, 0.0, 0.0, 0.0, 0.0, 0.0, 0.0, 0.0, 0.0, 0.0, 0.0, 0.0, 0.0, 0.0, 0.0, 0.0, 0.0, 0.0, 0.0, 0.0, 0.0, 0.0, 0.0, 0.0, 0.0, 0.0, 0.0, 0.0, 0.0, 0.0, 0.0, 0.0, 0.0, 0.0, 0.0, 0.0, 0.0, 0.0, 0.0, 0.0, 0.0, 0.0, 0.0, 0.0, 0.0, 0.0, 0.0, 0.0, 0.0, 0.0, 0.0, 0.0, 0.0, 0.0, 0.0, 0.0, 0.0, 0.0, 0.0, 0.0, 0.0, 0.0, 0.0, 0.0, 0.0, 0.0, 0.0, 0.0, 0.0, 0.0, 0.0, 0.0, 0.0, 0.0, 0.0, 0.0, 0.0, 0.0, 0.0, 0.0, 0.0, 0.0, 0.0, 0.0, 0.0, 0.0, 0.0, 0.0, 0.0, 0.0, 0.0, 0.0, 0.0, 0.0, 0.0, 0.0, 0.0, 0.0, 0.0, 0.0, 0.0, 0.0, 0.0, 0.0, 0.0, 0.0, 0.0, 0.0, 0.0, 0.0, 0.0, 0.0, 0.0, 0.0, 0.0, 0.0, 0.0, 0.0, 0.0, 0.0, 0.0, 0.0, 0.0, 0.0, 0.0, 0.0, 0.0, 0.0, 0.0, 0.0, 0.0, 0.0, 0.0, 0.0, 0.0, 0.0, 0.0, 0.0, 0.0, 0.0, 0.0, 0.0, 0.0, 0.0, 0.0, 0.0, 0.0, 0.0, 0.0, 0.0, 0.0, 0.0, 0.0, 0.0, 0.0, 0.0, 0.0, 0.0, 0.0, 0.0, 0.0, 0.0, 0.0, 0.0, 0.0, 0.0, 0.0, 0.0, 0.0, 0.0, 0.0, 0.0, 0.0, 0.0, 0.0, 0.0, 0.0, 0.0, 0.0, 0.0, 0.0, 0.0, 0.0, 0.0, 0.0, 0.0, 0.0, 0.0, 0.0, 0.0, 0.0, 0.0, 0.0, 0.0, 0.0, 0.0, 0.0, 0.0, 0.0, 0.0, 0.0, 0.0, 0.0, 0.0, 0.0, 0.0, 0.0, 0.0, 0.0, 0.0, 0.0, 0.0, 0.0, 0.0, 0.0, 0.0, 0.0, 0.0, 0.0, 0.0, 0.0, 0.0, 0.0, 0.0, 0.0, 0.0, 0.0, 0.0, 0.0, 0.0, 0.0, 0.0, 0.0, 0.0, 0.0, 0.0, 0.0, 0.0, 0.0, 0.0, 0.0, 0.0, 0.0, 0.0, 0.0, 0.0, 0.0, 0.0, 0.0, 0.0, 0.0, 0.0, 0.0, 0.0, 0.0, 0.0, 0.0, 0.0, 0.0, 0.0, 0.0, 0.0, 0.0, 0.0, 0.0, 0.0, 0.0, 0.0, 0.0, 0.0, 0.0, 0.0, 0.0, 0.0, 0.0, 0.0, 0.0, 0.0, 0.0, 0.0, 0.0, 0.0, 0.0, 0.0, 0.0, 0.0, 0.0, 0.0, 0.0, 0.0, 0.0, 0.0, 0.0, 0.0, 0.0, 0.0, 0.0, 0.0, 0.0, 0.0, 0.0, 0.0, 0.0, 0.0, 0.0, 0.0, 0.0, 0.0, 0.0, 0.0, 0.0, 0.0, 0.0, 0.0, 0.0, 0.0, 0.0, 0.0, 0.0, 0.0, 0.0, 0.0, 0.0, 0.0, 0.0, 0.0, 0.0, 0.0, 0.0, 0.0, 0.0, 0.0, 0.0, 0.0, 0.0, 0.0, 0.0, 0.0, 0.0, 0.0, 0.0, 0.0, 0.0, 0.0, 0.0, 0.0, 0.0, 0.0, 0.0, 0.0, 0.0, 0.0, 0.0, 0.0, 0.0, 0.0, 0.0, 0.0, 0.0, 0.0, 0.0, 0.0, 0.0])
me_circle_005.update()
me_circle_006 = bpy.data.meshes.new('Circle.006')
me_circle_006.from_pydata([(-0.1915, 0.3317, 0.3861), (3.412e-08, 0.3831, 0.3861), (-0.3317, 0.1915, 0.3861), (-0.3831, -1.778e-08, 0.3861), (-0.3317, -0.1915, 0.3861), (-0.1915, -0.3317, 0.3861), (5.359e-08, -0.3831, 0.3861), (0.1915, -0.3317, 0.3861), (0.3317, -0.1915, 0.3861), (0.3831, 7.178e-09, 0.3861), (0.3317, 0.1915, 0.3861), (0.1915, 0.3317, 0.3861), (2.056e-09, 0.8852, 0.1296), (-7.451e-09, 0.8234, 0.0), (-4.657e-10, 0.9189, 0.06482), (-3.725e-09, 0.8963, 0.01737), (-0.4117, 0.7131, 0.0), (-0.4426, 0.7666, 0.1296), (-0.4482, 0.7762, 0.01737), (-0.4595, 0.7958, 0.06482), (-0.7131, 0.4117, 0.0), (-0.7666, 0.4426, 0.1296), (-0.7762, 0.4482, 0.01737), (-0.7958, 0.4595, 0.06482), (-0.8234, -2.235e-08, 0.0), (-0.8852, -3.972e-08, 0.1296), (-0.8963, -3.26e-08, 0.01737), (-0.9189, -3.912e-08, 0.06482), (-0.7131, -0.4117, 0.0), (-0.7666, -0.4426, 0.1296), (-0.7762, -0.4482, 0.01737), (-0.7958, -0.4595, 0.06482), (-0.4117, -0.7131, 0.0), (-0.4426, -0.7666, 0.1296), (-0.4482, -0.7762, 0.01737), (-0.4595, -0.7958, 0.06482), (1.825e-07, -0.8234, 0.0), (7.944e-08, -0.8852, 0.1296), (1.341e-07, -0.8963, 0.01737), (9.686e-08, -0.9189, 0.06482), (0.4117, -0.7131, 0.0), (0.4426, -0.7666, 0.1296), (0.4482, -0.7762, 0.01737), (0.4595, -0.7958, 0.06482), (0.7131, -0.4117, 0.0), (0.7666, -0.4426, 0.1296), (0.7762, -0.4482, 0.01737), (0.7958, -0.4595, 0.06482), (0.8234, 1.118e-08, 0.0), (0.8852, 9.527e-09, 0.1296), (0.8963, 1.118e-08, 0.01737), (0.9189, 1.024e-08, 0.06482), (0.7131, 0.4117, 0.0), (0.7666, 0.4426, 0.1296), (0.7762, 0.4482, 0.01737), (0.7958, 0.4595, 0.06482), (0.4117, 0.7131, 0.0), (0.4426, 0.7666, 0.1296), (0.4482, 0.7762, 0.01737), (0.4595, 0.7958, 0.06482), (-0.3863, 0.6691, 0.2567), (4.072e-09, 0.7726, 0.2567), (-0.6691, 0.3863, 0.2567), (-0.7726, -3.581e-08, 0.2567), (-0.6691, -0.3863, 0.2567), (-0.3863, -0.6691, 0.2567), (7.162e-08, -0.7726, 0.2567), (0.3863, -0.6691, 0.2567), (0.6691, -0.3863, 0.2567), (0.7726, 7.178e-09, 0.2567), (0.6691, 0.3863, 0.2567), (0.3863, 0.6691, 0.2567)], [], [(57, 12, 61, 71), (0, 2, 3, 4, 5, 6, 7, 8, 9, 10, 11, 1), (37, 41, 67, 66), (25, 29, 64, 63), (53, 57, 71, 70), (41, 45, 68, 67), (29, 33, 65, 64), (16, 13, 56, 52, 48, 44, 40, 36, 32, 28, 24, 20), (45, 49, 69, 68), (33, 37, 66, 65), (17, 21, 62, 60), (21, 25, 63, 62), (49, 53, 70, 69), (17, 12, 14, 19), (19, 14, 15, 18), (18, 15, 13, 16), (21, 17, 19, 23), (23, 19, 18, 22), (22, 18, 16, 20), (25, 21, 23, 27), (27, 23, 22, 26), (26, 22, 20, 24), (29, 25, 27, 31), (31, 27, 26, 30), (30, 26, 24, 28), (33, 29, 31, 35), (35, 31, 30, 34), (34, 30, 28, 32), (37, 33, 35, 39), (39, 35, 34, 38), (38, 34, 32, 36), (41, 37, 39, 43), (43, 39, 38, 42), (42, 38, 36, 40), (45, 41, 43, 47), (47, 43, 42, 46), (46, 42, 40, 44), (49, 45, 47, 51), (51, 47, 46, 50), (50, 46, 44, 48), (53, 49, 51, 55), (55, 51, 50, 54), (54, 50, 48, 52), (57, 53, 55, 59), (59, 55, 54, 58), (58, 54, 52, 56), (12, 57, 59, 14), (14, 59, 58, 15), (15, 58, 56, 13), (12, 17, 60, 61), (0, 1, 61, 60), (2, 0, 60, 62), (3, 2, 62, 63), (4, 3, 63, 64), (5, 4, 64, 65), (6, 5, 65, 66), (7, 6, 66, 67), (8, 7, 67, 68), (9, 8, 68, 69), (10, 9, 69, 70), (11, 10, 70, 71), (1, 11, 71, 61)])
me_circle_006.polygons.foreach_set('use_smooth', [True] * 62)
_uv = me_circle_006.uv_layers.new(name='UVMap')
_uv.uv.foreach_set('vector', [0.0, 0.0, 0.0, 0.0, 0.0, 0.0, 0.0, 0.0, 0.0, 0.0, 0.0, 0.0, 0.0, 0.0, 0.0, 0.0, 0.0, 0.0, 0.0, 0.0, 0.0, 0.0, 0.0, 0.0, 0.0, 0.0, 0.0, 0.0, 0.0, 0.0, 0.0, 0.0, 0.0, 0.0, 0.0, 0.0, 0.0, 0.0, 0.0, 0.0, 0.0, 0.0, 0.0, 0.0, 0.0, 0.0, 0.0, 0.0, 0.0, 0.0, 0.0, 0.0, 0.0, 0.0, 0.0, 0.0, 0.0, 0.0, 0.0, 0.0, 0.0, 0.0, 0.0, 0.0, 0.0, 0.0, 0.0, 0.0, 0.0, 0.0, 0.0, 0.0, 0.0, 0.0, 0.0, 0.0, 0.0, 0.0, 0.0, 0.0, 0.0, 0.0, 0.0, 0.0, 0.0, 0.0, 0.0, 0.0, 0.0, 0.0, 0.0, 0.0, 0.0, 0.0, 0.0, 0.0, 0.0, 0.0, 0.0, 0.0, 0.0, 0.0, 0.0, 0.0, 0.0, 0.0, 0.0, 0.0, 0.0, 0.0, 0.0, 0.0, 0.0, 0.0, 0.0, 0.0, 0.0, 0.0, 0.0, 0.0, 0.0, 0.0, 0.0, 0.0, 0.0, 0.0, 0.0, 0.0, 0.0, 0.0, 0.0, 0.0, 0.0, 0.0, 0.0, 0.0, 0.0, 0.0, 0.0, 0.0, 0.0, 0.0, 0.0, 0.0, 0.0, 0.0, 0.0, 0.0, 0.0, 0.0, 0.0, 0.0, 0.0, 0.0, 0.0, 0.0, 0.0, 0.0, 0.0, 0.0, 0.0, 0.0, 0.0, 0.0, 0.0, 0.0, 0.0, 0.0, 0.0, 0.0, 0.0, 0.0, 0.0, 0.0, 0.0, 0.0, 0.0, 0.0, 0.0, 0.0, 0.0, 0.0, 0.0, 0.0, 0.0, 0.0, 0.0, 0.0, 0.0, 0.0, 0.0, 0.0, 0.0, 0.0, 0.0, 0.0, 0.0, 0.0, 0.0, 0.0, 0.0, 0.0, 0.0, 0.0, 0.0, 0.0, 0.0, 0.0, 0.0, 0.0, 0.0, 0.0, 0.0, 0.0, 0.0, 0.0, 0.0, 0.0, 0.0, 0.0, 0.0, 0.0, 0.0, 0.0, 0.0, 0.0, 0.0, 0.0, 0.0, 0.0, 0.0, 0.0, 0.0, 0.0, 0.0, 0.0, 0.0, 0.0, 0.0, 0.0, 0.0, 0.0, 0.0, 0.0, 0.0, 0.0, 0.0, 0.0, 0.0, 0.0, 0.0, 0.0, 0.0, 0.0, 0.0, 0.0, 0.0, 0.0, 0.0, 0.0, 0.0, 0.0, 0.0, 0.0, 0.0, 0.0, 0.0, 0.0, 0.0, 0.0, 0.0, 0.0, 0.0, 0.0, 0.0, 0.0, 0.0, 0.0, 0.0, 0.0, 0.0, 0.0, 0.0, 0.0, 0.0, 0.0, 0.0, 0.0, 0.0, 0.0, 0.0, 0.0, 0.0, 0.0, 0.0, 0.0, 0.0, 0.0, 0.0, 0.0, 0.0, 0.0, 0.0, 0.0, 0.0, 0.0, 0.0, 0.0, 0.0, 0.0, 0.0, 0.0, 0.0, 0.0, 0.0, 0.0, 0.0, 0.0, 0.0, 0.0, 0.0, 0.0, 0.0, 0.0, 0.0, 0.0, 0.0, 0.0, 0.0, 0.0, 0.0, 0.0, 0.0, 0.0, 0.0, 0.0, 0.0, 0.0, 0.0, 0.0, 0.0, 0.0, 0.0, 0.0, 0.0, 0.0, 0.0, 0.0, 0.0, 0.0, 0.0, 0.0, 0.0, 0.0, 0.0, 0.0, 0.0, 0.0, 0.0, 0.0, 0.0, 0.0, 0.0, 0.0, 0.0, 0.0, 0.0, 0.0, 0.0, 0.0, 0.0, 0.0, 0.0, 0.0, 0.0, 0.0, 0.0, 0.0, 0.0, 0.0, 0.0, 0.0, 0.0, 0.0, 0.0, 0.0, 0.0, 0.0, 0.0, 0.0, 0.0, 0.0, 0.0, 0.0, 0.0, 0.0, 0.0, 0.0, 0.0, 0.0, 0.0, 0.0, 0.0, 0.0, 0.0, 0.0, 0.0, 0.0, 0.0, 0.0, 0.0, 0.0, 0.0, 0.0, 0.0, 0.0, 0.0, 0.0, 0.0, 0.0, 0.0, 0.0, 0.0, 0.0, 0.0, 0.0, 0.0, 0.0, 0.0, 0.0, 0.0, 0.0, 0.0, 0.0, 0.0, 0.0, 0.0, 0.0, 0.0, 0.0, 0.0, 0.0, 0.0, 0.0, 0.0, 0.0, 0.0, 0.0, 0.0, 0.0, 0.0, 0.0, 0.0, 0.0, 0.0, 0.0, 0.0, 0.0, 0.0, 0.0, 0.0, 0.0, 0.0, 0.0, 0.0, 0.0, 0.0, 0.0, 0.0, 0.0, 0.0, 0.0, 0.0, 0.0, 0.0, 0.0, 0.0, 0.0, 0.0, 0.0, 0.0, 0.0, 0.0, 0.0, 0.0, 0.0, 0.0, 0.0, 0.0, 0.0, 0.0, 0.0, 0.0, 0.0, 0.0, 0.0, 0.0, 0.0, 0.0, 0.0, 0.0, 0.0, 0.0, 0.0, 0.0, 0.0, 0.0, 0.0, 0.0, 0.0, 0.0, 0.0, 0.0, 0.0, 0.0, 0.0, 0.0, 0.0, 0.0, 0.0, 0.0, 0.0, 0.0, 0.0, 0.0, 0.0, 0.0, 0.0])
me_circle_006.update()
me_cube_002 = bpy.data.meshes.new('Cube.002')
me_cube_002.from_pydata([(-0.5, -0.5, -0.5), (-0.5, 0.5, -0.5), (0.5, -0.5, -0.5), (0.5, -0.5, 0.5), (-0.6096, 9.313e-10, -0.6096), (0.6096, 0.6096, -2.794e-09), (0.6096, -1.676e-08, -0.6096), (-1.211e-08, -0.6096, -0.6096), (9.313e-09, 0.8395, 4.657e-09), (0.8395, -1.304e-08, 5.588e-09), (-1.537e-09, -0.07739, -0.8103), (-0.3574, 0.5313, 0.5313), (0.5564, 0.5564, 0.2427), (0.5375, -0.329, 0.5375), (3.645e-10, 0.7014, 0.3661), (0.6956, -6.043e-09, 0.3816), (-0.5327, -0.5327, -0.3506), (0.1495, -0.5768, 0.5768), (0.05932, -0.3455, 0.6895), (-0.3574, 0.1818, 0.6453), (0.5844, -0.5145, 0.2023), (0.5361, -0.5361, -0.3351), (0.6535, -0.493, -1.192e-09), (-1.079e-08, -0.7178, -0.3227), (-0.01066, -0.7162, 0.2027), (-0.152, -0.7666, -0.05155), (-0.1874, 0.5685, -0.5685), (0.5719, 0.4189, -0.3249), (0.5608, 0.2224, -0.5608), (1.215e-08, 0.7394, -0.2654), (9.526e-09, 0.3668, -0.7012), (-0.5911, 0.5911, -0.08433), (-0.5593, 0.6285, -2.18e-09), (-0.4183, 0.5179, 0.5179), (-0.7399, -6.457e-09, -0.2641), (-0.437, 0.2453, 0.5981), (-0.7337, -0.1042, -0.19)], [], [(29, 8, 5, 27), (27, 5, 9, 6, 28), (27, 28, 30, 26, 29), (30, 28, 6, 10), (10, 6, 2, 7), (4, 10, 7, 0), (20, 24, 25, 23, 21, 22), (8, 14, 12, 5), (5, 12, 15, 9), (32, 33, 11, 14, 8), (14, 11, 19, 18, 13, 15, 12), (20, 3, 17, 24), (13, 18, 17, 3), (7, 23, 25, 16, 0), (6, 9, 22, 21, 2), (2, 21, 23, 7), (9, 15, 13, 3, 20, 22), (1, 26, 30, 10, 4), (19, 35, 36, 16, 25, 24, 17, 18), (0, 16, 36, 34, 4), (11, 33, 35, 19), (32, 31, 34, 36, 35, 33), (4, 34, 31, 1), (1, 31, 32, 8, 29, 26)])
_uv = me_cube_002.uv_layers.new(name='UVMap')
_uv.uv.foreach_set('vector', [0.4456, 0.375, 0.5, 0.375, 0.5, 0.5, 0.4256, 0.5314, 0.4256, 0.5314, 0.5, 0.5, 0.5, 0.625, 0.375, 0.625, 0.375, 0.5694, 0.4256, 0.5314, 0.375, 0.5694, 0.25, 0.5498, 0.2032, 0.5, 0.4456, 0.375, 0.25, 0.5498, 0.375, 0.5694, 0.375, 0.625, 0.25, 0.6409, 0.25, 0.6409, 0.375, 0.625, 0.375, 0.75, 0.25, 0.75, 0.125, 0.625, 0.25, 0.6409, 0.25, 0.75, 0.125, 0.75, 0.5506, 0.7396, 0.5427, 0.8456, 0.4871, 0.9085, 0.4338, 0.875, 0.4162, 0.75, 0.5, 0.7261, 0.5, 0.375, 0.5751, 0.375, 0.5607, 0.5, 0.5, 0.5, 0.5, 0.5, 0.5607, 0.5, 0.5782, 0.625, 0.5, 0.625, 0.5, 0.2603, 0.625, 0.2704, 0.625, 0.2857, 0.5751, 0.375, 0.5, 0.375, 0.5751, 0.375, 0.625, 0.2857, 0.7554, 0.5089, 0.7362, 0.6975, 0.625, 0.7073, 0.5782, 0.625, 0.5607, 0.5, 0.5506, 0.7396, 0.625, 0.75, 0.625, 0.8376, 0.5427, 0.8456, 0.625, 0.7073, 0.7362, 0.6975, 0.7126, 0.75, 0.625, 0.75, 0.375, 0.875, 0.4338, 0.875, 0.4871, 0.9085, 0.4123, 1.0, 0.375, 1.0, 0.375, 0.625, 0.5, 0.625, 0.5, 0.7261, 0.4162, 0.75, 0.375, 0.75, 0.375, 0.75, 0.4162, 0.75, 0.4338, 0.875, 0.375, 0.875, 0.5, 0.625, 0.5782, 0.625, 0.625, 0.7073, 0.625, 0.75, 0.5506, 0.7396, 0.5, 0.7261, 0.125, 0.5, 0.2032, 0.5, 0.25, 0.5498, 0.25, 0.6409, 0.125, 0.625, 0.8288, 0.5822, 0.8491, 0.5652, 0.458, 0.1006, 0.4123, 0.0, 0.4871, 0.7615, 0.5427, 0.8456, 0.625, 0.8376, 0.7362, 0.6975, 0.375, 0.0, 0.4123, 0.0, 0.458, 0.1006, 0.4458, 0.125, 0.375, 0.125, 0.8393, 0.5, 0.8546, 0.5, 0.8491, 0.5652, 0.8288, 0.5822, 0.5, 0.2603, 0.4789, 0.25, 0.4458, 0.125, 0.458, 0.1006, 0.8491, 0.5652, 0.625, 0.2704, 0.375, 0.125, 0.4458, 0.125, 0.4789, 0.25, 0.375, 0.25, 0.375, 0.25, 0.4789, 0.25, 0.5, 0.2603, 0.5, 0.375, 0.4456, 0.375, 0.375, 0.3282])
me_cube_002.update()

# ---- objects
ob_camera = bpy.data.objects.new('Camera', cam_camera)
ob_circle = bpy.data.objects.new('Circle', me_circle)
ob_circle_001 = bpy.data.objects.new('Circle.001', me_circle_001)
ob_cup = bpy.data.objects.new('Cup', me_circle_002)
ob_circle_002 = bpy.data.objects.new('Circle.002', me_circle_003)
ob_cube = bpy.data.objects.new('Cube', me_cube_001)
ob_cube_001 = bpy.data.objects.new('Cube.001', me_cube_001)
ob_cube_002 = bpy.data.objects.new('Cube.002', me_cube_001)
ob_cube_003 = bpy.data.objects.new('Cube.003', me_cube_001)
ob_cube_004 = bpy.data.objects.new('Cube.004', me_cube_001)
ob_cube_005 = bpy.data.objects.new('Cube.005', me_cube_001)
ob_cube_006 = bpy.data.objects.new('Cube.006', me_cube_001)
ob_cube_007 = bpy.data.objects.new('Cube.007', me_cube_001)
ob_circle_003 = bpy.data.objects.new('Circle.003', me_circle_004)
ob_circle_004 = bpy.data.objects.new('Circle.004', me_circle_005)
ob_circle_005 = bpy.data.objects.new('Circle.005', me_circle_006)
ob_cube_008 = bpy.data.objects.new('Cube.008', me_cube_002)
ob_cube_009 = bpy.data.objects.new('Cube.009', me_cube_002)
ob_cube_010 = bpy.data.objects.new('Cube.010', me_cube_002)
ob_cube_011 = bpy.data.objects.new('Cube.011', me_cube_002)
ob_cube_012 = bpy.data.objects.new('Cube.012', me_cube_002)
ob_cube_013 = bpy.data.objects.new('Cube.013', me_cube_002)
ob_cube_014 = bpy.data.objects.new('Cube.014', me_cube_002)
ob_cube_015 = bpy.data.objects.new('Cube.015', me_cube_002)

# ---- transforms, parenting, visibility, modifiers, constraints
ob_camera.location = (8.058, -5.428, 6.107)
ob_camera.rotation_euler = (1.044, 9.717e-07, 0.9825)
ob_camera.lock_rotations_4d = False
ob_camera.empty_display_type = 'ARROWS'
ob_camera.color = (0.0, 0.0, 0.0, 0.0)
ob_camera.display_type = 'WIRE'
ob_camera.lineart.crease_threshold = 0.0
ob_circle.parent = ob_cup
ob_circle.matrix_parent_inverse = Matrix(((1.505, -0.0, 0.0, -0.0), (-0.0, 1.505, -0.0, 0.0), (0.0, -0.0, 1.505, -0.4167), (-0.0, 0.0, -0.0, 1.0)))
ob_circle.location = (0.0, 0.0, 0.0)
_m = ob_circle.modifiers.new('Solidify', 'SOLIDIFY')
_m.thickness = 0.22
_m = ob_circle.modifiers.new('Subdivision', 'SUBSURF')
_m.levels = 2
ob_circle_001.parent = ob_cup
ob_circle_001.matrix_parent_inverse = Matrix(((1.505, -0.0, 0.0, -0.0), (-0.0, 1.505, -0.0, 0.0), (0.0, -0.0, 1.505, -0.4167), (-0.0, 0.0, -0.0, 1.0)))
ob_circle_001.location = (-0.05691, 0.0, 0.0)
_m = ob_circle_001.modifiers.new('Solidify', 'SOLIDIFY')
_m.thickness = 0.22
_m = ob_circle_001.modifiers.new('Subdivision', 'SUBSURF')
_m.levels = 2
ob_cup.location = (-1.193, 0.0, 0.2769)
ob_cup.rotation_euler = (0.0, -0.0, 0.7854)
ob_cup.scale = (0.6645, 0.6645, 0.6645)
ob_circle_002.parent = ob_cube_003
ob_circle_002.matrix_parent_inverse = Matrix(((2.695, -0.03646, 0.07743, 0.5906), (0.03951, 2.694, -0.1067, -0.2489), (-0.1197, 0.1699, 4.246, -3.585), (-0.0, -0.0, -0.0, 1.0)))
ob_circle_002.location = (0.0, 0.0, 0.0)
ob_circle_002.scale = (2.219, 2.219, 2.219)
_m = ob_circle_002.modifiers.new('Subdivision', 'SUBSURF')
_m.levels = 2
ob_cube.parent = ob_cube_003
ob_cube.matrix_parent_inverse = Matrix(((2.695, -0.03646, 0.07743, 0.5906), (0.03951, 2.694, -0.1067, -0.2489), (-0.1197, 0.1699, 4.246, -3.585), (-0.0, -0.0, -0.0, 1.0)))
ob_cube.location = (0.6418, -1.111, 0.6798)
ob_cube.rotation_euler = (-0.5462, 2.976, -0.8777)
ob_cube.scale = (0.3136, 0.3136, 0.1989)
_m = ob_cube.modifiers.new('Bevel', 'BEVEL')
_m.width = 0.04
_m.width_pct = 0.04
_m.segments = 3
_m.limit_method = 'NONE'
_m = ob_cube.modifiers.new('Auto Smooth', 'NODES')
_m.node_group = ng_auto_smooth
_gi = [s.identifier for s in ng_auto_smooth.interface.items_tree if s.item_type == 'SOCKET' and s.in_out == 'INPUT']
_m[_gi[1]] = 3.142  # Angle
ob_cube_001.parent = ob_cube_003
ob_cube_001.matrix_parent_inverse = Matrix(((2.695, -0.03646, 0.07743, 0.5906), (0.03951, 2.694, -0.1067, -0.2489), (-0.1197, 0.1699, 4.246, -3.585), (-0.0, -0.0, -0.0, 1.0)))
ob_cube_001.location = (-0.6216, -1.081, 0.6929)
ob_cube_001.rotation_euler = (2.743, 0.4655, -1.174)
ob_cube_001.scale = (0.246, 0.246, 0.156)
_m = ob_cube_001.modifiers.new('Bevel', 'BEVEL')
_m.width = 0.04
_m.width_pct = 0.04
_m.segments = 3
_m.limit_method = 'NONE'
_m = ob_cube_001.modifiers.new('Auto Smooth', 'NODES')
_m.node_group = ng_auto_smooth
_gi = [s.identifier for s in ng_auto_smooth.interface.items_tree if s.item_type == 'SOCKET' and s.in_out == 'INPUT']
_m[_gi[1]] = 3.142  # Angle
ob_cube_002.parent = ob_cube_003
ob_cube_002.matrix_parent_inverse = Matrix(((2.695, -0.03646, 0.07743, 0.5906), (0.03951, 2.694, -0.1067, -0.2489), (-0.1197, 0.1699, 4.246, -3.585), (-0.0, -0.0, -0.0, 1.0)))
ob_cube_002.location = (1.034, -0.01363, 0.7535)
ob_cube_002.rotation_euler = (-2.097, -0.7867, -5.082)
ob_cube_002.scale = (0.1747, 0.1747, 0.1108)
_m = ob_cube_002.modifiers.new('Bevel', 'BEVEL')
_m.width = 0.04
_m.width_pct = 0.04
_m.segments = 3
_m.limit_method = 'NONE'
_m = ob_cube_002.modifiers.new('Auto Smooth', 'NODES')
_m.node_group = ng_auto_smooth
_gi = [s.identifier for s in ng_auto_smooth.interface.items_tree if s.item_type == 'SOCKET' and s.in_out == 'INPUT']
_m[_gi[1]] = 3.142  # Angle
ob_cube_003.location = (1.312, 0.665, 0.6929)
ob_cube_003.rotation_euler = (-0.2496, -0.1867, 1.231)
ob_cube_003.scale = (0.2387, 0.2387, 0.1514)
_m = ob_cube_003.modifiers.new('Bevel', 'BEVEL')
_m.width = 0.04
_m.width_pct = 0.04
_m.segments = 3
_m.limit_method = 'NONE'
_m = ob_cube_003.modifiers.new('Auto Smooth', 'NODES')
_m.node_group = ng_auto_smooth
_gi = [s.identifier for s in ng_auto_smooth.interface.items_tree if s.item_type == 'SOCKET' and s.in_out == 'INPUT']
_m[_gi[1]] = 3.142  # Angle
ob_cube_004.parent = ob_cube_003
ob_cube_004.matrix_parent_inverse = Matrix(((2.695, -0.03646, 0.07743, 0.5906), (0.03951, 2.694, -0.1067, -0.2489), (-0.1197, 0.1699, 4.246, -3.585), (-0.0, -0.0, -0.0, 1.0)))
ob_cube_004.location = (0.5861, 0.8899, 0.744)
ob_cube_004.rotation_euler = (9.66, 2.869, -13.25)
ob_cube_004.scale = (0.2883, 0.2883, 0.1829)
_m = ob_cube_004.modifiers.new('Bevel', 'BEVEL')
_m.width = 0.04
_m.width_pct = 0.04
_m.segments = 3
_m.limit_method = 'NONE'
_m = ob_cube_004.modifiers.new('Auto Smooth', 'NODES')
_m.node_group = ng_auto_smooth
_gi = [s.identifier for s in ng_auto_smooth.interface.items_tree if s.item_type == 'SOCKET' and s.in_out == 'INPUT']
_m[_gi[1]] = 3.142  # Angle
ob_cube_005.parent = ob_cube_003
ob_cube_005.matrix_parent_inverse = Matrix(((2.695, -0.03646, 0.07743, 0.5906), (0.03951, 2.694, -0.1067, -0.2489), (-0.1197, 0.1699, 4.246, -3.585), (-0.0, -0.0, -0.0, 1.0)))
ob_cube_005.location = (-1.109, 0.1214, 0.7301)
ob_cube_005.rotation_euler = (0.2534, -3.094, 7.904)
ob_cube_005.scale = (-0.2274, -0.2274, -0.1443)
_m = ob_cube_005.modifiers.new('Bevel', 'BEVEL')
_m.width = 0.04
_m.width_pct = 0.04
_m.segments = 3
_m.limit_method = 'NONE'
_m = ob_cube_005.modifiers.new('Auto Smooth', 'NODES')
_m.node_group = ng_auto_smooth
_gi = [s.identifier for s in ng_auto_smooth.interface.items_tree if s.item_type == 'SOCKET' and s.in_out == 'INPUT']
_m[_gi[1]] = 3.142  # Angle
ob_cube_006.parent = ob_cube_003
ob_cube_006.matrix_parent_inverse = Matrix(((2.695, -0.03646, 0.07743, 0.5906), (0.03951, 2.694, -0.1067, -0.2489), (-0.1197, 0.1699, 4.246, -3.585), (-0.0, -0.0, -0.0, 1.0)))
ob_cube_006.location = (0.4372, -0.4397, 0.813)
ob_cube_006.rotation_euler = (-4.362, 3.243, -0.6362)
ob_cube_006.scale = (0.1747, 0.1747, 0.1108)
_m = ob_cube_006.modifiers.new('Bevel', 'BEVEL')
_m.width = 0.04
_m.width_pct = 0.04
_m.segments = 3
_m.limit_method = 'NONE'
_m = ob_cube_006.modifiers.new('Auto Smooth', 'NODES')
_m.node_group = ng_auto_smooth
_gi = [s.identifier for s in ng_auto_smooth.interface.items_tree if s.item_type == 'SOCKET' and s.in_out == 'INPUT']
_m[_gi[1]] = 3.142  # Angle
ob_cube_007.parent = ob_cube_003
ob_cube_007.matrix_parent_inverse = Matrix(((2.695, -0.03646, 0.07743, 0.5906), (0.03951, 2.694, -0.1067, -0.2489), (-0.1197, 0.1699, 4.246, -3.585), (-0.0, -0.0, -0.0, 1.0)))
ob_cube_007.location = (-0.3513, 0.9358, 0.759)
ob_cube_007.rotation_euler = (-3.157, 2.798, -0.5658)
ob_cube_007.scale = (0.1747, 0.1747, 0.1108)
_m = ob_cube_007.modifiers.new('Bevel', 'BEVEL')
_m.width = 0.04
_m.width_pct = 0.04
_m.segments = 3
_m.limit_method = 'NONE'
_m = ob_cube_007.modifiers.new('Auto Smooth', 'NODES')
_m.node_group = ng_auto_smooth
_gi = [s.identifier for s in ng_auto_smooth.interface.items_tree if s.item_type == 'SOCKET' and s.in_out == 'INPUT']
_m[_gi[1]] = 3.142  # Angle
ob_circle_003.location = (-0.07703, -1.55, 0.1047)
ob_circle_003.rotation_euler = (-0.1703, -0.04948, -0.07046)
ob_circle_003.scale = (0.9092, 0.9092, 0.9092)
_m = ob_circle_003.modifiers.new('Subdivision', 'SUBSURF')
_m.levels = 2
ob_circle_004.location = (0.0, 0.0, 0.0)
ob_circle_004.scale = (1.192, 1.192, 1.192)
_m = ob_circle_004.modifiers.new('Subdivision', 'SUBSURF')
_m.levels = 2
ob_circle_005.parent = ob_cube_011
ob_circle_005.matrix_parent_inverse = Matrix(((2.695, -0.03646, 0.07743, 0.5906), (0.03951, 2.694, -0.1067, -0.2489), (-0.1197, 0.1699, 4.246, -3.585), (-0.0, -0.0, -0.0, 1.0)))
ob_circle_005.location = (0.0, 0.0, 0.0)
ob_circle_005.scale = (2.219, 2.219, 2.219)
_m = ob_circle_005.modifiers.new('Subdivision', 'SUBSURF')
_m.levels = 2
ob_cube_008.parent = ob_cube_011
ob_cube_008.matrix_parent_inverse = Matrix(((2.695, -0.03646, 0.07743, 0.5906), (0.03951, 2.694, -0.1067, -0.2489), (-0.1197, 0.1699, 4.246, -3.585), (-0.0, -0.0, -0.0, 1.0)))
ob_cube_008.location = (0.6418, -1.111, 0.6798)
ob_cube_008.rotation_euler = (-0.5462, 2.976, -0.8777)
ob_cube_008.scale = (0.3136, 0.3136, 0.1989)
_m = ob_cube_008.modifiers.new('Bevel', 'BEVEL')
_m.width = 0.04
_m.width_pct = 0.04
_m.segments = 3
_m.limit_method = 'NONE'
_m = ob_cube_008.modifiers.new('Auto Smooth', 'NODES')
_m.node_group = ng_auto_smooth
_gi = [s.identifier for s in ng_auto_smooth.interface.items_tree if s.item_type == 'SOCKET' and s.in_out == 'INPUT']
_m[_gi[1]] = 3.142  # Angle
ob_cube_009.parent = ob_cube_011
ob_cube_009.matrix_parent_inverse = Matrix(((2.695, -0.03646, 0.07743, 0.5906), (0.03951, 2.694, -0.1067, -0.2489), (-0.1197, 0.1699, 4.246, -3.585), (-0.0, -0.0, -0.0, 1.0)))
ob_cube_009.location = (-0.6216, -1.081, 0.6929)
ob_cube_009.rotation_euler = (2.743, 0.4655, -1.174)
ob_cube_009.scale = (0.246, 0.246, 0.156)
_m = ob_cube_009.modifiers.new('Bevel', 'BEVEL')
_m.width = 0.04
_m.width_pct = 0.04
_m.segments = 3
_m.limit_method = 'NONE'
_m = ob_cube_009.modifiers.new('Auto Smooth', 'NODES')
_m.node_group = ng_auto_smooth
_gi = [s.identifier for s in ng_auto_smooth.interface.items_tree if s.item_type == 'SOCKET' and s.in_out == 'INPUT']
_m[_gi[1]] = 3.142  # Angle
ob_cube_010.parent = ob_cube_011
ob_cube_010.matrix_parent_inverse = Matrix(((2.695, -0.03646, 0.07743, 0.5906), (0.03951, 2.694, -0.1067, -0.2489), (-0.1197, 0.1699, 4.246, -3.585), (-0.0, -0.0, -0.0, 1.0)))
ob_cube_010.location = (1.034, -0.01363, 0.7535)
ob_cube_010.rotation_euler = (-2.097, -0.7867, -5.082)
ob_cube_010.scale = (0.1747, 0.1747, 0.1108)
_m = ob_cube_010.modifiers.new('Bevel', 'BEVEL')
_m.width = 0.04
_m.width_pct = 0.04
_m.segments = 3
_m.limit_method = 'NONE'
_m = ob_cube_010.modifiers.new('Auto Smooth', 'NODES')
_m.node_group = ng_auto_smooth
_gi = [s.identifier for s in ng_auto_smooth.interface.items_tree if s.item_type == 'SOCKET' and s.in_out == 'INPUT']
_m[_gi[1]] = 3.142  # Angle
ob_cube_011.location = (1.283, -0.4072, 0.8932)
ob_cube_011.rotation_euler = (-0.2389, -0.1947, 1.665)
ob_cube_011.scale = (0.2387, 0.2387, 0.1514)
_m = ob_cube_011.modifiers.new('Bevel', 'BEVEL')
_m.width = 0.04
_m.width_pct = 0.04
_m.segments = 3
_m.limit_method = 'NONE'
_m = ob_cube_011.modifiers.new('Auto Smooth', 'NODES')
_m.node_group = ng_auto_smooth
_gi = [s.identifier for s in ng_auto_smooth.interface.items_tree if s.item_type == 'SOCKET' and s.in_out == 'INPUT']
_m[_gi[1]] = 3.142  # Angle
ob_cube_012.parent = ob_cube_011
ob_cube_012.matrix_parent_inverse = Matrix(((2.695, -0.03646, 0.07743, 0.5906), (0.03951, 2.694, -0.1067, -0.2489), (-0.1197, 0.1699, 4.246, -3.585), (-0.0, -0.0, -0.0, 1.0)))
ob_cube_012.location = (0.5861, 0.8899, 0.744)
ob_cube_012.rotation_euler = (9.66, 2.869, -13.25)
ob_cube_012.scale = (0.2883, 0.2883, 0.1829)
_m = ob_cube_012.modifiers.new('Bevel', 'BEVEL')
_m.width = 0.04
_m.width_pct = 0.04
_m.segments = 3
_m.limit_method = 'NONE'
_m = ob_cube_012.modifiers.new('Auto Smooth', 'NODES')
_m.node_group = ng_auto_smooth
_gi = [s.identifier for s in ng_auto_smooth.interface.items_tree if s.item_type == 'SOCKET' and s.in_out == 'INPUT']
_m[_gi[1]] = 3.142  # Angle
ob_cube_013.parent = ob_cube_011
ob_cube_013.matrix_parent_inverse = Matrix(((2.695, -0.03646, 0.07743, 0.5906), (0.03951, 2.694, -0.1067, -0.2489), (-0.1197, 0.1699, 4.246, -3.585), (-0.0, -0.0, -0.0, 1.0)))
ob_cube_013.location = (-1.109, 0.1214, 0.7301)
ob_cube_013.rotation_euler = (0.2534, -3.094, 7.904)
ob_cube_013.scale = (-0.2274, -0.2274, -0.1443)
_m = ob_cube_013.modifiers.new('Bevel', 'BEVEL')
_m.width = 0.04
_m.width_pct = 0.04
_m.segments = 3
_m.limit_method = 'NONE'
_m = ob_cube_013.modifiers.new('Auto Smooth', 'NODES')
_m.node_group = ng_auto_smooth
_gi = [s.identifier for s in ng_auto_smooth.interface.items_tree if s.item_type == 'SOCKET' and s.in_out == 'INPUT']
_m[_gi[1]] = 3.142  # Angle
ob_cube_014.parent = ob_cube_011
ob_cube_014.matrix_parent_inverse = Matrix(((2.695, -0.03646, 0.07743, 0.5906), (0.03951, 2.694, -0.1067, -0.2489), (-0.1197, 0.1699, 4.246, -3.585), (-0.0, -0.0, -0.0, 1.0)))
ob_cube_014.location = (0.4372, -0.4397, 0.813)
ob_cube_014.rotation_euler = (-4.362, 3.243, -0.6362)
ob_cube_014.scale = (0.1747, 0.1747, 0.1108)
_m = ob_cube_014.modifiers.new('Bevel', 'BEVEL')
_m.width = 0.04
_m.width_pct = 0.04
_m.segments = 3
_m.limit_method = 'NONE'
_m = ob_cube_014.modifiers.new('Auto Smooth', 'NODES')
_m.node_group = ng_auto_smooth
_gi = [s.identifier for s in ng_auto_smooth.interface.items_tree if s.item_type == 'SOCKET' and s.in_out == 'INPUT']
_m[_gi[1]] = 3.142  # Angle
ob_cube_015.parent = ob_cube_011
ob_cube_015.matrix_parent_inverse = Matrix(((2.695, -0.03646, 0.07743, 0.5906), (0.03951, 2.694, -0.1067, -0.2489), (-0.1197, 0.1699, 4.246, -3.585), (-0.0, -0.0, -0.0, 1.0)))
ob_cube_015.location = (-0.3513, 0.9358, 0.759)
ob_cube_015.rotation_euler = (-3.157, 2.798, -0.5658)
ob_cube_015.scale = (0.1747, 0.1747, 0.1108)
_m = ob_cube_015.modifiers.new('Bevel', 'BEVEL')
_m.width = 0.04
_m.width_pct = 0.04
_m.segments = 3
_m.limit_method = 'NONE'
_m = ob_cube_015.modifiers.new('Auto Smooth', 'NODES')
_m.node_group = ng_auto_smooth
_gi = [s.identifier for s in ng_auto_smooth.interface.items_tree if s.item_type == 'SOCKET' and s.in_out == 'INPUT']
_m[_gi[1]] = 3.142  # Angle

# ---- collection membership
col_collection.objects.link(ob_camera)
col_collection.objects.link(ob_circle)
col_collection.objects.link(ob_circle_001)
col_collection.objects.link(ob_cup)
col_collection.objects.link(ob_circle_002)
col_collection.objects.link(ob_cube)
col_collection.objects.link(ob_cube_001)
col_collection.objects.link(ob_cube_002)
col_collection.objects.link(ob_cube_003)
col_collection.objects.link(ob_cube_004)
col_collection.objects.link(ob_cube_005)
col_collection.objects.link(ob_cube_006)
col_collection.objects.link(ob_cube_007)
col_collection.objects.link(ob_circle_003)
col_collection.objects.link(ob_circle_004)
col_collection.objects.link(ob_circle_005)
col_collection.objects.link(ob_cube_008)
col_collection.objects.link(ob_cube_009)
col_collection.objects.link(ob_cube_010)
col_collection.objects.link(ob_cube_011)
col_collection.objects.link(ob_cube_012)
col_collection.objects.link(ob_cube_013)
col_collection.objects.link(ob_cube_014)
col_collection.objects.link(ob_cube_015)

# ---- scene / render settings (as saved in the file)
scene.camera = ob_camera
scene.frame_start = 1; scene.frame_end = 250; scene.frame_set(44)
scene.render.engine = 'BLENDER_EEVEE_NEXT'
scene.cycles.sampling_pattern = 'TABULATED_SOBOL'
scene.cycles.use_light_tree = False
scene.view_settings.view_transform = 'Filmic'
bpy.context.view_layer.update()

# ---- added for rendering (the .blend has no usable light): sun
light_auto_sun = bpy.data.lights.new('AutoSun', 'SUN')
light_auto_sun.energy = 3.0
light_auto_sun.angle = 0.0523599
ob_auto_sun = bpy.data.objects.new('AutoSun', light_auto_sun)
scene.collection.objects.link(ob_auto_sun)
ob_auto_sun.rotation_euler = (0.872665, 0.174533, 0.523599)
bpy.context.view_layer.update()
